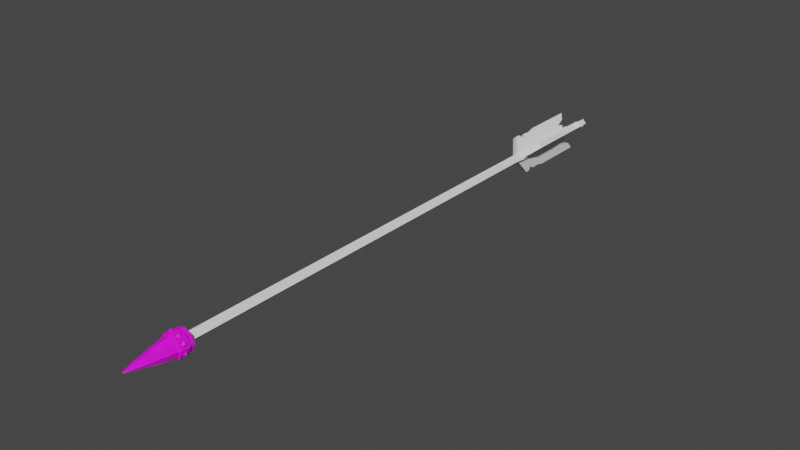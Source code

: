 # Source: cageArrow.blend  (saved by Blender 2.92.15; exported with 4.5.12 LTS)
import bpy
from mathutils import Matrix  # noqa: F401  (used for matrix-valued properties, if any)

bpy.ops.wm.read_factory_settings(use_empty=True)
scene = bpy.context.scene
scene.name = 'Scene'

# ---- collections
col_collection = bpy.data.collections.new('Collection'); scene.collection.children.link(col_collection)

# ---- images (referenced by path relative to the original .blend; pixels are not part of the script)
import os
ASSET_DIR = os.environ.get("B2B_ASSET_DIR", "")  # directory of the original .blend (textures are referenced by path, not embedded)
HERE = os.path.dirname(os.path.abspath(__file__))  # packed textures are extracted next to this script under _unpacked/

def load_image(name, relpath, width, height, colorspace="sRGB"):
    """Load a texture the original file referenced (path relative to the .blend, or extracted next to this script)."""
    p = next((c for c in (os.path.join(HERE, relpath), os.path.join(ASSET_DIR, relpath)) if relpath and os.path.exists(c)), "")
    if p:
        img = bpy.data.images.load(p, check_existing=True)
        img.name = name
    else:  # same state as the original file: an image datablock whose file is absent (Cycles renders it pink)
        img = bpy.data.images.new(name, width, height)
        img.source = "FILE"
        img.filepath = "//" + (relpath or name)
    img.colorspace_settings.name = colorspace
    return img
img_file1 = load_image('file1', 'Dungeons_Texture.psd', 1024, 1024, 'sRGB')

# ---- materials (node trees are filled in below, after node groups)
mat_lambert2 = bpy.data.materials.new('lambert2')
mat_lambert2.use_transparent_shadow = False
mat_lambert2.diffuse_color = (1.0, 1.0, 1.0, 1.0)
mat_lambert2.roughness = 0.5528

# ---- material node trees
mat_lambert2.use_nodes = True; mat_lambert2.node_tree.nodes.clear()
_N = mat_lambert2.node_tree.nodes; _L = mat_lambert2.node_tree.links
n0 = _N.new('ShaderNodeBsdfPrincipled'); n0.name = 'Principled BSDF'; n0.location = (10, 300)
n0.distribution = 'GGX'
n0.subsurface_method = 'BURLEY'
n0.inputs[2].default_value = 0.5528
n0.inputs[3].default_value = 1.45
n0.inputs[27].default_value = (0.0, 0.0, 0.0, 1.0)
n0.inputs[28].default_value = 1.0
n1 = _N.new('ShaderNodeOutputMaterial'); n1.name = 'Material Output'; n1.location = (300, 300)
n2 = _N.new('ShaderNodeNormalMap'); n2.name = 'Normal Map'; n2.location = (-300, -300)
n2.label = 'Normal/Map'
n3 = _N.new('ShaderNodeTexImage'); n3.name = 'Image Texture'; n3.location = (-300, 600)
n3.image = img_file1
_L.new(n0.outputs[0], n1.inputs[0])
_L.new(n2.outputs[0], n0.inputs[5])
_L.new(n3.outputs[0], n0.inputs[0])
n1.is_active_output = True

# ---- world
world_world = bpy.data.worlds.new('World'); scene.world = world_world
world_world.use_nodes = True; world_world.node_tree.nodes.clear()
_N = world_world.node_tree.nodes; _L = world_world.node_tree.links
n0 = _N.new('ShaderNodeOutputWorld'); n0.name = 'World Output'; n0.location = (300, 300)
n1 = _N.new('ShaderNodeBackground'); n1.name = 'Background'; n1.location = (10, 300)
n1.inputs[0].default_value = (0.05088, 0.05088, 0.05088, 1.0)
_L.new(n1.outputs[0], n0.inputs[0])
n0.is_active_output = True
world_world.color = (0.05088, 0.05088, 0.05088)
world_world.use_sun_shadow = False
world_world.sun_shadow_jitter_overblur = 0.0

# ---- meshes
me_mesh = bpy.data.meshes.new('Mesh')
me_mesh.from_pydata([(0.02672, 0.0184, -0.3037), (0.02672, 0.0184, -0.4348), (0.02672, 0.0184, -0.3486), (0.02672, 0.0184, -0.3356), (0.02672, 0.0184, -0.3917), (0.02436, 0.01645, -0.3682), (0.02672, 0.0184, -0.4184), (0.02672, 0.0184, -0.4051), (0.02257, 0.01496, -0.409), (0.003291, -0.001069, -0.3096), (0.003291, -0.001069, -0.2777), (0.003291, -0.001069, -0.3442), (0.003291, -0.001069, -0.3226), (0.003291, -0.001069, -0.3657), (0.003291, -0.001069, -0.4088), (-0.002212, 0.00555, -0.2777), (-0.002212, 0.00555, -0.3096), (0.02121, 0.02502, -0.3037), (0.02121, 0.02502, -0.3356), (-0.002212, 0.00555, -0.3226), (-0.002212, 0.00555, -0.3442), (0.02121, 0.02502, -0.3486), (0.01886, 0.02307, -0.3682), (0.02121, 0.02502, -0.4051), (0.01706, 0.02157, -0.409), (-0.002212, 0.00555, -0.3657), (0.02121, 0.02502, -0.3917), (-0.002212, 0.00555, -0.4088), (0.02121, 0.02502, -0.4348), (0.02121, 0.02502, -0.4184), (0.001721, -0.03046, -0.3037), (0.001721, -0.03046, -0.4348), (0.001721, -0.003528, -0.2777), (0.001721, -0.003528, -0.4088), (0.001721, -0.003528, -0.3226), (0.001721, -0.03046, -0.3486), (0.001721, -0.003528, -0.3096), (0.001721, -0.02762, -0.3342), (0.001721, -0.003528, -0.3657), (0.001721, -0.03046, -0.3917), (0.001721, -0.003528, -0.3442), (0.001721, -0.03046, -0.3702), (0.001721, -0.02871, -0.3225), (0.001721, -0.02987, -0.3101), (0.001721, -0.02384, -0.3135), (0.001721, -0.01209, -0.4191), (0.001721, -0.02079, -0.4265), (0.001721, -0.01464, -0.4091), (-0.006887, -0.003528, -0.2777), (-0.006887, -0.003528, -0.3096), (-0.006887, -0.03046, -0.3037), (-0.006887, -0.02987, -0.3101), (-0.006887, -0.02384, -0.3135), (-0.006887, -0.02762, -0.3342), (-0.006887, -0.02871, -0.3225), (-0.006887, -0.03046, -0.3702), (-0.006887, -0.03046, -0.3486), (-0.006887, -0.003528, -0.3226), (-0.006887, -0.003528, -0.3442), (-0.006887, -0.03046, -0.4348), (-0.006887, -0.03046, -0.3917), (-0.006887, -0.02079, -0.4265), (-0.006887, -0.003528, -0.3657), (-0.006887, -0.003528, -0.4088), (-0.006887, -0.01464, -0.4091), (-0.006887, -0.01209, -0.4191), (-0.02672, 0.01908, -0.3037), (-0.02672, 0.01908, -0.4348), (-0.007942, -0.0005339, -0.2777), (-0.007942, -0.0005339, -0.4088), (-0.007942, -0.0005339, -0.3226), (-0.02672, 0.01908, -0.3486), (-0.007942, -0.0005339, -0.3096), (-0.02475, 0.01702, -0.3342), (-0.007942, -0.0005339, -0.3657), (-0.02672, 0.01908, -0.3917), (-0.007942, -0.0005339, -0.3442), (-0.02672, 0.01908, -0.3702), (-0.0255, 0.01781, -0.3225), (-0.02631, 0.01865, -0.3101), (-0.02215, 0.01429, -0.3135), (-0.01404, 0.005784, -0.4191), (-0.02004, 0.01208, -0.4265), (-0.0158, 0.007625, -0.4091), (-0.001711, 0.005405, -0.2777), (-0.001711, 0.005405, -0.3096), (-0.02048, 0.02502, -0.3037), (-0.02008, 0.02459, -0.3101), (-0.01592, 0.02023, -0.3135), (-0.01852, 0.02296, -0.3342), (-0.01927, 0.02375, -0.3225), (-0.02048, 0.02502, -0.3702), (-0.02048, 0.02502, -0.3486), (-0.001711, 0.005405, -0.3226), (-0.001711, 0.005405, -0.3442), (-0.02048, 0.02502, -0.4348), (-0.02048, 0.02502, -0.3917), (-0.01381, 0.01802, -0.4265), (-0.001711, 0.005405, -0.3657), (-0.001711, 0.005405, -0.4088), (-0.009566, 0.01356, -0.4091), (-0.00781, 0.01172, -0.4191), (-0.01095, 0.0, 0.4033), (-0.002583, -0.008366, 0.4033), (-0.002583, 0.008366, 0.4033), (0.005783, 0.0, 0.4033), (-0.002583, 0.008366, -0.4548), (0.005783, 0.0, -0.4648), (-0.01095, 0.0, -0.4648), (-0.002583, -0.008366, -0.4548), (-0.01095, 0.0, -0.2704), (-0.002583, 0.008366, -0.2704), (0.005783, 0.0, -0.2704), (-0.002583, -0.008366, -0.2704), (-0.01302, 0.0, -0.2811), (-0.002583, 0.01044, -0.2811), (0.007852, 0.0, -0.2811), (-0.002583, -0.01044, -0.2811), (-0.01095, 0.0, -0.4284), (-0.002583, 0.008366, -0.4284), (0.005783, 0.0, -0.4284), (-0.002583, -0.008366, -0.4284), (-0.01302, 0.0, -0.4166), (-0.002583, 0.01044, -0.4166), (0.007852, 0.0, -0.4166), (-0.002583, -0.01044, -0.4166), (-0.01252, 0.01047, 0.4148), (-0.01685, 2.052e-05, 0.4146), (-0.01252, -0.01043, 0.4144), (-0.002071, -0.01475, 0.4143), (0.00838, -0.01043, 0.4144), (0.01271, 2.051e-05, 0.4146), (0.00838, 0.01047, 0.4148), (-0.002071, 0.0148, 0.4149), (-0.01103, 0.008777, 0.4276), (-0.01474, -0.0001149, 0.4276), (-0.01103, -0.009007, 0.4276), (-0.002071, -0.01269, 0.4276), (0.006887, -0.009007, 0.4276), (0.0106, -0.0001149, 0.4276), (0.006887, 0.008777, 0.4276), (-0.002071, 0.01246, 0.4276), (-0.0109, 0.006127, 0.4376), (-0.01265, -0.0005173, 0.4376), (-0.00962, -0.009907, 0.4376), (0.006524, -0.007817, 0.4376), (-0.009009, 0.004623, 0.4504), (-0.01052, -0.0001374, 0.4504), (-0.007021, -0.006388, 0.4504), (-0.002071, -0.007895, 0.4504), (-0.002071, 0.00762, 0.4504), (-0.006187, 0.004948, 0.4605), (-0.008404, -0.0001488, 0.4605), (-0.006549, -0.003969, 0.4605), (-0.005056, 0.002288, 0.4702), (-0.006293, -1.144e-05, 0.4702), (-0.005056, -0.00231, 0.4702), (-0.003563, 0.001137, 0.4788), (-0.004182, 0.000135, 0.4788), (-0.003563, -0.000867, 0.4788), (-0.002071, -0.001282, 0.4788), (-0.002071, 0.0002645, 0.4821), (-0.002071, 0.01776, 0.4134), (-0.01461, 0.01256, 0.4133), (0.01047, 0.01256, 0.4133), (0.01567, 2.045e-05, 0.413), (0.01047, -0.01252, 0.4127), (-0.002071, -0.01771, 0.4126), (-0.01461, -0.01252, 0.4127), (-0.01981, 2.039e-05, 0.413), (-0.002071, 0.01776, 0.3995), (-0.01461, 0.01256, 0.3994), (0.01047, 0.01256, 0.3994), (0.01567, 2.044e-05, 0.3991), (0.01047, -0.01252, 0.3989), (-0.002071, -0.01771, 0.3988), (-0.01461, -0.01252, 0.3989), (-0.01981, 2.038e-05, 0.3991), (-0.002071, 0.01604, 0.3972), (-0.0134, 0.01135, 0.3971), (0.009263, 0.01135, 0.3971), (0.01396, 2.037e-05, 0.3969), (0.009263, -0.01131, 0.3967), (-0.002071, -0.016, 0.3966), (-0.0134, -0.01131, 0.3967), (-0.0181, 2.039e-05, 0.3969), (-0.002071, 0.01668, 0.3926), (-0.01385, 0.0118, 0.3924), (0.009711, 0.0118, 0.3924), (0.01459, 2.037e-05, 0.3922), (0.009711, -0.01176, 0.3919), (-0.002071, -0.01664, 0.3917), (-0.01385, -0.01176, 0.3919), (-0.01873, 2.038e-05, 0.3922), (-0.004354, 0.01681, 0.4066), (-0.008191, 0.01522, 0.4112), (-0.008494, 0.0151, 0.4018), (-0.01233, 0.01351, 0.4064), (0.008156, 0.01352, 0.4065), (0.004386, 0.01508, 0.4113), (0.004016, 0.01524, 0.4017), (0.0002467, 0.0168, 0.4065), (0.0147, 0.00236, 0.4063), (0.01316, 0.006082, 0.4111), (0.01298, 0.0065, 0.4015), (0.01144, 0.01022, 0.4063), (0.01144, -0.01018, 0.406), (0.01298, -0.006459, 0.4108), (0.01316, -0.006041, 0.4012), (0.0147, -0.002319, 0.406), (0.0002471, -0.01675, 0.4058), (0.004017, -0.01519, 0.4105), (0.004387, -0.01504, 0.401), (0.008156, -0.01348, 0.4057), (-0.01233, -0.01347, 0.4058), (-0.008494, -0.01505, 0.4105), (-0.008191, -0.01518, 0.401), (-0.004354, -0.01677, 0.4057), (-0.01887, -0.002239, 0.4061), (-0.01727, -0.006121, 0.4107), (-0.01716, -0.006378, 0.4013), (-0.01555, -0.01026, 0.4059), (-0.01555, 0.0103, 0.4064), (-0.01716, 0.006419, 0.411), (-0.01727, 0.006163, 0.4016), (-0.01887, 0.00228, 0.4062), (-0.009603, 0.0182, 0.4065), (0.005462, 0.0182, 0.4065), (0.01612, 0.007552, 0.4063), (0.01612, -0.007511, 0.406), (0.005463, -0.01816, 0.4058), (-0.009603, -0.01816, 0.4058), (-0.02026, -0.007511, 0.406), (-0.02026, 0.007552, 0.4063), (-0.00207, 0.01415, 0.3916), (-0.01207, 0.01001, 0.3915), (0.007925, 0.01001, 0.3915), (0.01206, 2.049e-05, 0.3913), (0.007925, -0.009972, 0.391), (-0.00207, -0.01411, 0.3909), (-0.01207, -0.009972, 0.391), (-0.0162, 2.05e-05, 0.3913), (-0.002093, -0.01071, 0.4376), (0.008545, 0.0004835, 0.4376), (0.005563, 0.006701, 0.4376), (-0.003899, 0.01016, 0.4376), (0.003901, -0.005623, 0.4504), (0.006374, -0.0001374, 0.4504), (0.003901, 0.005348, 0.4504), (-7.363e-05, -0.005243, 0.4605), (0.002408, -0.003969, 0.4605), (0.004263, -0.0001488, 0.4605), (0.002408, 0.003672, 0.4605), (-0.002071, 0.005254, 0.4605), (-0.002071, -0.003263, 0.4702), (0.0009152, -0.00231, 0.4702), (0.002093, 0.0009144, 0.4702), (0.0009152, 0.002288, 0.4702), (-0.002071, 0.00324, 0.4702), (-0.0005773, -0.000867, 0.4788), (4.044e-05, 0.000135, 0.4788), (-0.0005773, 0.001137, 0.4788), (-0.002071, 0.001552, 0.4788)], [], [(16, 15, 17, 18), (20, 19, 21, 22), (19, 16, 18, 21), (23, 24, 25, 26), (25, 20, 22, 26), (25, 24, 27), (28, 27, 29), (27, 24, 29), (9, 3, 0, 10), (11, 5, 2, 12), (12, 2, 3, 9), (7, 4, 13, 8), (13, 4, 5, 11), (13, 14, 8), (1, 6, 14), (14, 6, 8), (10, 0, 17, 15), (0, 3, 18, 17), (2, 5, 22, 21), (3, 2, 21, 18), (7, 8, 24, 23), (4, 7, 23, 26), (5, 4, 26, 22), (1, 14, 27, 28), (6, 1, 28, 29), (8, 6, 29, 24), (48, 49, 50), (50, 49, 51), (51, 49, 52), (53, 54, 49), (54, 52, 49), (55, 56, 57, 58), (56, 53, 49, 57), (59, 60, 61), (62, 63, 60), (61, 60, 64), (60, 63, 64), (63, 65, 64), (60, 55, 58, 62), (32, 30, 36), (30, 43, 36), (43, 44, 36), (37, 36, 42), (42, 36, 44), (41, 40, 34, 35), (35, 34, 36, 37), (31, 46, 39), (38, 39, 33), (46, 47, 39), (39, 47, 33), (33, 47, 45), (39, 38, 40, 41), (30, 32, 48, 50), (43, 30, 50, 51), (44, 43, 51, 52), (37, 42, 54, 53), (42, 44, 52, 54), (41, 35, 56, 55), (35, 37, 53, 56), (31, 39, 60, 59), (46, 31, 59, 61), (47, 46, 61, 64), (33, 45, 65, 63), (45, 47, 64, 65), (39, 41, 55, 60), (84, 85, 86), (86, 85, 87), (87, 85, 88), (89, 90, 85), (90, 88, 85), (91, 92, 93, 94), (92, 89, 85, 93), (95, 96, 97), (98, 99, 96), (97, 96, 100), (96, 99, 100), (99, 101, 100), (96, 91, 94, 98), (68, 66, 72), (66, 79, 72), (79, 80, 72), (73, 72, 78), (78, 72, 80), (77, 76, 70, 71), (71, 70, 72, 73), (67, 82, 75), (74, 75, 69), (82, 83, 75), (75, 83, 69), (69, 83, 81), (75, 74, 76, 77), (66, 68, 84, 86), (79, 66, 86, 87), (80, 79, 87, 88), (73, 78, 90, 89), (78, 80, 88, 90), (77, 71, 92, 91), (71, 73, 89, 92), (67, 75, 96, 95), (82, 67, 95, 97), (83, 82, 97, 100), (69, 81, 101, 99), (81, 83, 100, 101), (75, 77, 91, 96), (119, 120, 107, 106), (106, 109, 108), (108, 109, 121, 118), (121, 109, 107, 120), (108, 118, 119, 106), (110, 102, 104, 111), (104, 105, 112, 111), (103, 113, 112, 105), (110, 113, 103, 102), (114, 110, 111, 115), (111, 112, 116, 115), (113, 117, 116, 112), (114, 117, 113, 110), (118, 122, 123, 119), (123, 124, 120, 119), (125, 121, 120, 124), (118, 121, 125, 122), (122, 114, 115, 123), (115, 116, 124, 123), (117, 125, 124, 116), (122, 125, 117, 114), (106, 107, 109), (126, 127, 135, 134), (127, 128, 136, 135), (128, 129, 137, 136), (129, 130, 138, 137), (130, 131, 139, 138), (131, 132, 140, 139), (132, 133, 141, 140), (133, 126, 134, 141), (134, 135, 143, 142), (135, 136, 144, 143), (136, 137, 242, 144), (137, 138, 145, 242), (138, 139, 243, 145), (139, 140, 244, 243), (140, 141, 245, 244), (141, 134, 142, 245), (142, 143, 147, 146), (143, 144, 148, 147), (144, 242, 149, 148), (245, 142, 146, 150), (146, 147, 152, 151), (147, 148, 153, 152), (148, 149, 249, 153), (150, 146, 151, 253), (151, 152, 155, 154), (152, 153, 156, 155), (153, 249, 254, 156), (253, 151, 154, 258), (154, 155, 158, 157), (155, 156, 159, 158), (156, 254, 160, 159), (258, 154, 157, 262), (235, 234, 241), (234, 236, 241), (241, 236, 240), (236, 237, 240), (237, 238, 240), (238, 239, 240), (157, 158, 161), (158, 159, 161), (159, 160, 161), (262, 157, 161), (126, 133, 162, 163), (133, 132, 164, 162), (132, 131, 165, 164), (131, 130, 166, 165), (130, 129, 167, 166), (129, 128, 168, 167), (128, 127, 169, 168), (127, 126, 163, 169), (171, 170, 178, 179), (170, 172, 180, 178), (172, 173, 181, 180), (173, 174, 182, 181), (174, 175, 183, 182), (175, 176, 184, 183), (176, 177, 185, 184), (177, 171, 179, 185), (179, 178, 186, 187), (178, 180, 188, 186), (180, 181, 189, 188), (181, 182, 190, 189), (182, 183, 191, 190), (183, 184, 192, 191), (184, 185, 193, 192), (185, 179, 187, 193), (163, 162, 195), (195, 162, 194), (162, 170, 194), (194, 170, 196), (170, 171, 196), (196, 171, 197), (171, 163, 197), (197, 163, 195), (162, 164, 199), (199, 164, 198), (164, 172, 198), (198, 172, 200), (172, 170, 200), (200, 170, 201), (170, 162, 201), (201, 162, 199), (164, 165, 203), (203, 165, 202), (165, 173, 202), (202, 173, 204), (173, 172, 204), (204, 172, 205), (172, 164, 205), (205, 164, 203), (165, 166, 207), (207, 166, 206), (166, 174, 206), (206, 174, 208), (174, 173, 208), (208, 173, 209), (173, 165, 209), (209, 165, 207), (166, 167, 211), (211, 167, 210), (167, 175, 210), (210, 175, 212), (175, 174, 212), (212, 174, 213), (174, 166, 213), (213, 166, 211), (167, 168, 215), (215, 168, 214), (168, 176, 214), (214, 176, 216), (176, 175, 216), (216, 175, 217), (175, 167, 217), (217, 167, 215), (168, 169, 219), (219, 169, 218), (169, 177, 218), (218, 177, 220), (177, 176, 220), (220, 176, 221), (176, 168, 221), (221, 168, 219), (169, 163, 223), (223, 163, 222), (163, 171, 222), (222, 171, 224), (171, 177, 224), (224, 177, 225), (177, 169, 225), (225, 169, 223), (195, 194, 226), (194, 196, 226), (196, 197, 226), (197, 195, 226), (199, 198, 227), (198, 200, 227), (200, 201, 227), (201, 199, 227), (203, 202, 228), (202, 204, 228), (204, 205, 228), (205, 203, 228), (207, 206, 229), (206, 208, 229), (208, 209, 229), (209, 207, 229), (211, 210, 230), (210, 212, 230), (212, 213, 230), (213, 211, 230), (215, 214, 231), (214, 216, 231), (216, 217, 231), (217, 215, 231), (219, 218, 232), (218, 220, 232), (220, 221, 232), (221, 219, 232), (223, 222, 233), (222, 224, 233), (224, 225, 233), (225, 223, 233), (187, 186, 234, 235), (186, 188, 236, 234), (188, 189, 237, 236), (189, 190, 238, 237), (190, 191, 239, 238), (191, 192, 240, 239), (192, 193, 241, 240), (193, 187, 235, 241), (242, 145, 246, 149), (145, 243, 247, 246), (243, 244, 248, 247), (244, 245, 150, 248), (149, 246, 250, 249), (246, 247, 251, 250), (247, 248, 252, 251), (248, 150, 253, 252), (249, 250, 255, 254), (250, 251, 256, 255), (251, 252, 257, 256), (252, 253, 258, 257), (254, 255, 259, 160), (255, 256, 260, 259), (256, 257, 261, 260), (257, 258, 262, 261), (160, 259, 161), (259, 260, 161), (260, 261, 161), (261, 262, 161)])
me_mesh.polygons.foreach_set('use_smooth', [True] * 316)
me_mesh.polygons.foreach_set('material_index', [0, 0, 0, 0, 0, 0, 0, 0, 0, 0, 0, 0, 0, 0, 0, 0, 0, 0, 0, 0, 0, 0, 0, 0, 0, 0, 0, 0, 0, 0, 0, 0, 0, 0, 0, 0, 0, 0, 0, 0, 0, 0, 0, 0, 0, 0, 0, 0, 0, 0, 0, 0, 0, 0, 0, 0, 0, 0, 0, 0, 0, 0, 0, 0, 0, 0, 0, 0, 0, 0, 0, 0, 0, 0, 0, 0, 0, 0, 0, 0, 0, 0, 0, 0, 0, 0, 0, 0, 0, 0, 0, 0, 0, 0, 0, 0, 0, 0, 0, 0, 0, 0, 0, 0, 0, 0, 0, 0, 0, 0, 0, 0, 0, 0, 0, 0, 0, 0, 0, 0, 0, 0, 0, 0, 0, 0, 1, 1, 1, 1, 1, 1, 1, 1, 1, 1, 1, 1, 1, 1, 1, 1, 1, 1, 1, 1, 1, 1, 1, 1, 1, 1, 1, 1, 1, 1, 1, 1, 1, 1, 1, 1, 1, 1, 1, 1, 1, 1, 1, 1, 1, 1, 1, 1, 1, 1, 1, 1, 1, 1, 1, 1, 1, 1, 1, 1, 1, 1, 1, 1, 1, 1, 1, 1, 1, 1, 1, 1, 1, 1, 1, 1, 1, 1, 1, 1, 1, 1, 1, 1, 1, 1, 1, 1, 1, 1, 1, 1, 1, 1, 1, 1, 1, 1, 1, 1, 1, 1, 1, 1, 1, 1, 1, 1, 1, 1, 1, 1, 1, 1, 1, 1, 1, 1, 1, 1, 1, 1, 1, 1, 1, 1, 1, 1, 1, 1, 1, 1, 1, 1, 1, 1, 1, 1, 1, 1, 1, 1, 1, 1, 1, 1, 1, 1, 1, 1, 1, 1, 1, 1, 1, 1, 1, 1, 1, 1, 1, 1, 1, 1, 1, 1, 1, 1, 1, 1, 1, 1, 1, 1, 1, 1, 1, 1, 1, 1, 1, 1, 1, 1, 1, 1, 1, 1, 1, 1])
_k = set([(0, 3), (0, 10), (0, 17), (1, 6), (1, 14), (1, 28), (2, 3), (2, 5), (4, 5), (4, 7), (6, 8), (6, 29), (7, 8), (7, 23), (8, 14), (8, 24), (15, 17), (17, 18), (18, 21), (21, 22), (22, 26), (23, 24), (23, 26), (24, 29), (27, 28), (28, 29), (30, 32), (30, 43), (30, 50), (31, 39), (31, 46), (31, 59), (33, 45), (35, 37), (35, 41), (37, 42), (39, 41), (42, 44), (42, 54), (43, 44), (43, 51), (44, 52), (45, 47), (45, 65), (46, 47), (46, 61), (47, 64), (48, 50), (50, 51), (51, 52), (52, 54), (53, 54), (53, 56), (55, 56), (55, 60), (59, 60), (59, 61), (60, 63), (61, 64), (63, 65), (64, 65), (66, 68), (66, 79), (66, 86), (67, 75), (67, 82), (67, 95), (69, 81), (71, 73), (71, 77), (73, 78), (75, 77), (78, 80), (78, 90), (79, 80), (79, 87), (80, 88), (81, 83), (81, 101), (82, 83), (82, 97), (83, 100), (84, 86), (86, 87), (87, 88), (88, 90), (89, 90), (89, 92), (91, 92), (91, 96), (95, 96), (95, 97), (96, 99), (97, 100), (99, 101), (100, 101), (102, 110), (103, 113), (104, 111), (105, 112), (106, 107), (106, 108), (106, 119), (107, 109), (107, 120), (108, 109), (108, 118), (109, 121), (110, 114), (111, 115), (112, 116), (113, 117), (114, 122), (115, 123), (116, 124), (117, 125), (118, 122), (119, 123), (120, 124), (121, 125), (126, 127), (126, 133), (126, 134), (126, 163), (127, 128), (127, 135), (127, 169), (128, 129), (128, 136), (128, 168), (129, 130), (129, 137), (129, 167), (130, 131), (130, 138), (130, 166), (131, 132), (131, 139), (131, 165), (132, 133), (132, 140), (132, 164), (133, 141), (133, 162), (134, 135), (134, 141), (134, 142), (135, 136), (135, 143), (136, 137), (136, 144), (137, 138), (137, 242), (138, 139), (138, 145), (139, 140), (139, 243), (140, 141), (140, 244), (141, 245), (142, 143), (142, 146), (142, 245), (143, 144), (143, 147), (144, 148), (144, 242), (145, 242), (145, 243), (145, 246), (146, 147), (146, 150), (146, 151), (147, 148), (147, 152), (148, 149), (148, 153), (149, 242), (149, 246), (149, 249), (150, 245), (150, 248), (150, 253), (151, 152), (151, 154), (151, 253), (152, 153), (152, 155), (153, 156), (153, 249), (154, 155), (154, 157), (154, 258), (155, 156), (155, 158), (156, 159), (156, 254), (157, 158), (157, 161), (157, 262), (158, 159), (158, 161), (159, 160), (159, 161), (160, 161), (160, 254), (160, 259), (161, 259), (161, 260), (161, 261), (161, 262), (162, 163), (162, 164), (162, 170), (163, 169), (163, 171), (164, 165), (164, 172), (165, 166), (165, 173), (166, 167), (166, 174), (167, 168), (167, 175), (168, 169), (168, 176), (169, 177), (170, 171), (170, 172), (170, 178), (171, 177), (171, 179), (172, 173), (172, 180), (173, 174), (173, 181), (174, 175), (174, 182), (175, 176), (175, 183), (176, 177), (176, 184), (177, 185), (178, 179), (178, 180), (178, 186), (179, 185), (179, 187), (180, 181), (180, 188), (181, 182), (181, 189), (182, 183), (182, 190), (183, 184), (183, 191), (184, 185), (184, 192), (185, 193), (186, 187), (186, 188), (186, 234), (187, 193), (187, 235), (188, 189), (188, 236), (189, 190), (189, 237), (190, 191), (190, 238), (191, 192), (191, 239), (192, 193), (192, 240), (193, 241), (194, 195), (194, 196), (194, 226), (195, 197), (195, 226), (196, 197), (196, 226), (197, 226), (198, 199), (198, 200), (198, 227), (199, 201), (199, 227), (200, 201), (200, 227), (201, 227), (202, 203), (202, 204), (202, 228), (203, 205), (203, 228), (204, 205), (204, 228), (205, 228), (206, 207), (206, 208), (206, 229), (207, 209), (207, 229), (208, 209), (208, 229), (209, 229), (210, 211), (210, 212), (210, 230), (211, 213), (211, 230), (212, 213), (212, 230), (213, 230), (214, 215), (214, 216), (214, 231), (215, 217), (215, 231), (216, 217), (216, 231), (217, 231), (218, 219), (218, 220), (218, 232), (219, 221), (219, 232), (220, 221), (220, 232), (221, 232), (222, 223), (222, 224), (222, 233), (223, 225), (223, 233), (224, 225), (224, 233), (225, 233), (234, 235), (234, 236), (235, 241), (236, 237), (237, 238), (238, 239), (239, 240), (240, 241), (243, 244), (243, 247), (244, 245), (244, 248), (246, 247), (246, 250), (247, 248), (247, 251), (248, 252), (249, 250), (249, 254), (250, 251), (250, 255), (251, 252), (251, 256), (252, 253), (252, 257), (253, 258), (254, 255), (255, 256), (255, 259), (256, 257), (256, 260), (257, 258), (257, 261), (258, 262), (259, 260), (260, 261), (261, 262)])
me_mesh.attributes.new('sharp_edge', 'BOOLEAN', 'EDGE').data.foreach_set('value', [ (min(e.vertices), max(e.vertices)) in _k for e in me_mesh.edges])
_uv = me_mesh.uv_layers.new(name='map1')
_uv.uv.foreach_set('vector', [0.2651, 0.3607, 0.2651, 0.3607, 0.2651, 0.3607, 0.2651, 0.3607, 0.2651, 0.3607, 0.2651, 0.3607, 0.2651, 0.3607, 0.2651, 0.3607, 0.2647, 0.3828, 0.2647, 0.3828, 0.2647, 0.3828, 0.2647, 0.3828, 0.2651, 0.3607, 0.2651, 0.3607, 0.2651, 0.3607, 0.2651, 0.3607, 0.2647, 0.3828, 0.2647, 0.3828, 0.2647, 0.3828, 0.2647, 0.3828, 0.2651, 0.3607, 0.2651, 0.3607, 0.2651, 0.3607, 0.2651, 0.3607, 0.2651, 0.3607, 0.2651, 0.3607, 0.2651, 0.3607, 0.2651, 0.3607, 0.2651, 0.3607, 0.2651, 0.3607, 0.2651, 0.3607, 0.2651, 0.3607, 0.2651, 0.3607, 0.2651, 0.3607, 0.2651, 0.3607, 0.2651, 0.3607, 0.2651, 0.3607, 0.2647, 0.3828, 0.2647, 0.3828, 0.2647, 0.3828, 0.2647, 0.3828, 0.2651, 0.3607, 0.2651, 0.3607, 0.2651, 0.3607, 0.2651, 0.3607, 0.2647, 0.3828, 0.2647, 0.3828, 0.2647, 0.3828, 0.2647, 0.3828, 0.2651, 0.3607, 0.2651, 0.3607, 0.2651, 0.3607, 0.2651, 0.3607, 0.2651, 0.3607, 0.2651, 0.3607, 0.2651, 0.3607, 0.2651, 0.3607, 0.2651, 0.3607, 0.2651, 0.3607, 0.2651, 0.3607, 0.2651, 0.3607, 0.2651, 0.3607, 0.2651, 0.3607, 0.2651, 0.3607, 0.2651, 0.3607, 0.2651, 0.3607, 0.2651, 0.3607, 0.2651, 0.3607, 0.2651, 0.3607, 0.2651, 0.3607, 0.2647, 0.3828, 0.2647, 0.3828, 0.2647, 0.3828, 0.2647, 0.3828, 0.2651, 0.3607, 0.2651, 0.3607, 0.2651, 0.3607, 0.2651, 0.3607, 0.2651, 0.3607, 0.2651, 0.3607, 0.2651, 0.3607, 0.2651, 0.3607, 0.2647, 0.3828, 0.2647, 0.3828, 0.2647, 0.3828, 0.2647, 0.3828, 0.2651, 0.3607, 0.2651, 0.3607, 0.2651, 0.3607, 0.2651, 0.3607, 0.2651, 0.3607, 0.2651, 0.3607, 0.2651, 0.3607, 0.2651, 0.3607, 0.2651, 0.3607, 0.2651, 0.3607, 0.2651, 0.3607, 0.2651, 0.3607, 0.2651, 0.3607, 0.2651, 0.3607, 0.2651, 0.3607, 0.2651, 0.3607, 0.2651, 0.3607, 0.2651, 0.3607, 0.2651, 0.3607, 0.2651, 0.3607, 0.2651, 0.3607, 0.2651, 0.3607, 0.2651, 0.3607, 0.2651, 0.3607, 0.2651, 0.3607, 0.2651, 0.3607, 0.2651, 0.3607, 0.2651, 0.3607, 0.2651, 0.3607, 0.2651, 0.3607, 0.2651, 0.3607, 0.2647, 0.3828, 0.2647, 0.3828, 0.2647, 0.3828, 0.2647, 0.3828, 0.2651, 0.3607, 0.2651, 0.3607, 0.2651, 0.3607, 0.2651, 0.3607, 0.2651, 0.3607, 0.2651, 0.3607, 0.2651, 0.3607, 0.2651, 0.3607, 0.2651, 0.3607, 0.2651, 0.3607, 0.2651, 0.3607, 0.2651, 0.3607, 0.2651, 0.3607, 0.2651, 0.3607, 0.2651, 0.3607, 0.2647, 0.3828, 0.2647, 0.3828, 0.2647, 0.3828, 0.2647, 0.3828, 0.2651, 0.3607, 0.2651, 0.3607, 0.2651, 0.3607, 0.2651, 0.3607, 0.2651, 0.3607, 0.2651, 0.3607, 0.2651, 0.3607, 0.2651, 0.3607, 0.2651, 0.3607, 0.2651, 0.3607, 0.2651, 0.3607, 0.2651, 0.3607, 0.2651, 0.3607, 0.2651, 0.3607, 0.2651, 0.3607, 0.2651, 0.3607, 0.2651, 0.3607, 0.2651, 0.3607, 0.2651, 0.3607, 0.2647, 0.3828, 0.2647, 0.3828, 0.2647, 0.3828, 0.2647, 0.3828, 0.2651, 0.3607, 0.2651, 0.3607, 0.2651, 0.3607, 0.2651, 0.3607, 0.2651, 0.3607, 0.2651, 0.3607, 0.2651, 0.3607, 0.2651, 0.3607, 0.2651, 0.3607, 0.2651, 0.3607, 0.2651, 0.3607, 0.2651, 0.3607, 0.2651, 0.3607, 0.2651, 0.3607, 0.2651, 0.3607, 0.2647, 0.3828, 0.2647, 0.3828, 0.2647, 0.3828, 0.2647, 0.3828, 0.2651, 0.3607, 0.2651, 0.3607, 0.2651, 0.3607, 0.2651, 0.3607, 0.2651, 0.3607, 0.2651, 0.3607, 0.2651, 0.3607, 0.2651, 0.3607, 0.2651, 0.3607, 0.2651, 0.3607, 0.2651, 0.3607, 0.2651, 0.3607, 0.2651, 0.3607, 0.2651, 0.3607, 0.2651, 0.3607, 0.2651, 0.3607, 0.2651, 0.3607, 0.2651, 0.3607, 0.2651, 0.3607, 0.2651, 0.3607, 0.2651, 0.3607, 0.2651, 0.3607, 0.2651, 0.3607, 0.2651, 0.3607, 0.2647, 0.3828, 0.2647, 0.3828, 0.2647, 0.3828, 0.2647, 0.3828, 0.2651, 0.3607, 0.2651, 0.3607, 0.2651, 0.3607, 0.2651, 0.3607, 0.2651, 0.3607, 0.2651, 0.3607, 0.2651, 0.3607, 0.2651, 0.3607, 0.2651, 0.3607, 0.2651, 0.3607, 0.2651, 0.3607, 0.2651, 0.3607, 0.2651, 0.3607, 0.2651, 0.3607, 0.2651, 0.3607, 0.2651, 0.3607, 0.2651, 0.3607, 0.2651, 0.3607, 0.2651, 0.3607, 0.2651, 0.3607, 0.2647, 0.3828, 0.2647, 0.3828, 0.2647, 0.3828, 0.2647, 0.3828, 0.2651, 0.3607, 0.2651, 0.3607, 0.2651, 0.3607, 0.2651, 0.3607, 0.2651, 0.3607, 0.2651, 0.3607, 0.2651, 0.3607, 0.2651, 0.3607, 0.2651, 0.3607, 0.2651, 0.3607, 0.2651, 0.3607, 0.2651, 0.3607, 0.2651, 0.3607, 0.2651, 0.3607, 0.2651, 0.3607, 0.2651, 0.3607, 0.2651, 0.3607, 0.2651, 0.3607, 0.2651, 0.3607, 0.2647, 0.3828, 0.2647, 0.3828, 0.2647, 0.3828, 0.2647, 0.3828, 0.2651, 0.3607, 0.2651, 0.3607, 0.2651, 0.3607, 0.2651, 0.3607, 0.2651, 0.3607, 0.2651, 0.3607, 0.2651, 0.3607, 0.2651, 0.3607, 0.2651, 0.3607, 0.2651, 0.3607, 0.2651, 0.3607, 0.2651, 0.3607, 0.2651, 0.3607, 0.2651, 0.3607, 0.2651, 0.3607, 0.2647, 0.3828, 0.2647, 0.3828, 0.2647, 0.3828, 0.2647, 0.3828, 0.2651, 0.3607, 0.2651, 0.3607, 0.2651, 0.3607, 0.2651, 0.3607, 0.2651, 0.3607, 0.2651, 0.3607, 0.2651, 0.3607, 0.2651, 0.3607, 0.2651, 0.3607, 0.2651, 0.3607, 0.2651, 0.3607, 0.2651, 0.3607, 0.2651, 0.3607, 0.2651, 0.3607, 0.2651, 0.3607, 0.2651, 0.3607, 0.2651, 0.3607, 0.2651, 0.3607, 0.2651, 0.3607, 0.2647, 0.3828, 0.2647, 0.3828, 0.2647, 0.3828, 0.2647, 0.3828, 0.2651, 0.3607, 0.2651, 0.3607, 0.2651, 0.3607, 0.2651, 0.3607, 0.2651, 0.3607, 0.2651, 0.3607, 0.2651, 0.3607, 0.2651, 0.3607, 0.2651, 0.3607, 0.2651, 0.3607, 0.2651, 0.3607, 0.2651, 0.3607, 0.2651, 0.3607, 0.2651, 0.3607, 0.2651, 0.3607, 0.2647, 0.3828, 0.2647, 0.3828, 0.2647, 0.3828, 0.2647, 0.3828, 0.2651, 0.3607, 0.2651, 0.3607, 0.2651, 0.3607, 0.2651, 0.3607, 0.2651, 0.3607, 0.2651, 0.3607, 0.2651, 0.3607, 0.2651, 0.3607, 0.2651, 0.3607, 0.2651, 0.3607, 0.2651, 0.3607, 0.2651, 0.3607, 0.2651, 0.3607, 0.2651, 0.3607, 0.2651, 0.3607, 0.2651, 0.3607, 0.2651, 0.3607, 0.2651, 0.3607, 0.2651, 0.3607, 0.2651, 0.3607, 0.2651, 0.3607, 0.2651, 0.3607, 0.2651, 0.3607, 0.2651, 0.3607, 0.2647, 0.3828, 0.2647, 0.3828, 0.2647, 0.3828, 0.2647, 0.3828, 0.2651, 0.3607, 0.2651, 0.3607, 0.2651, 0.3607, 0.2651, 0.3607, 0.2651, 0.3607, 0.2651, 0.3607, 0.2651, 0.3607, 0.2651, 0.3607, 0.2651, 0.3607, 0.2651, 0.3607, 0.2651, 0.3607, 0.2651, 0.3607, 0.2651, 0.3607, 0.2651, 0.3607, 0.2651, 0.3607, 0.2651, 0.3607, 0.2651, 0.3607, 0.2651, 0.3607, 0.2651, 0.3607, 0.2651, 0.3607, 0.2647, 0.3828, 0.2647, 0.3828, 0.2647, 0.3828, 0.2647, 0.3828, 0.01459, 0.3553, 0.01459, 0.3553, 0.01459, 0.3553, 0.01459, 0.3553, 0.01459, 0.3553, 0.01459, 0.3553, 0.01459, 0.3553, 0.01459, 0.3553, 0.01459, 0.3553, 0.01459, 0.3553, 0.01459, 0.3553, 0.01459, 0.3553, 0.01459, 0.3553, 0.01459, 0.3553, 0.01459, 0.3553, 0.01459, 0.3553, 0.01459, 0.3553, 0.01459, 0.3553, 0.01459, 0.3553, 0.01459, 0.3553, 0.01459, 0.3553, 0.01459, 0.3553, 0.01459, 0.3553, 0.01459, 0.3553, 0.01459, 0.3553, 0.01459, 0.3553, 0.01459, 0.3553, 0.01459, 0.3553, 0.01459, 0.3553, 0.01459, 0.3553, 0.01459, 0.3553, 0.01459, 0.3553, 0.01459, 0.3553, 0.01459, 0.3553, 0.01459, 0.3553, 0.06919, 0.2779, 0.06919, 0.2779, 0.06919, 0.2779, 0.06919, 0.2779, 0.06919, 0.2779, 0.06919, 0.2779, 0.06919, 0.2779, 0.06919, 0.2779, 0.06919, 0.2779, 0.06919, 0.2779, 0.06919, 0.2779, 0.06919, 0.2779, 0.06919, 0.2779, 0.06919, 0.2779, 0.06919, 0.2779, 0.06919, 0.2779, 0.06919, 0.2779, 0.06919, 0.2779, 0.06919, 0.2779, 0.06919, 0.2779, 0.06919, 0.2779, 0.06919, 0.2779, 0.06919, 0.2779, 0.06919, 0.2779, 0.06919, 0.2779, 0.06919, 0.2779, 0.06919, 0.2779, 0.06919, 0.2779, 0.06919, 0.2779, 0.06919, 0.2779, 0.06919, 0.2779, 0.06919, 0.2779, 0.06919, 0.2779, 0.06919, 0.2779, 0.06919, 0.2779, 0.06919, 0.2779, 0.06919, 0.2779, 0.06919, 0.2779, 0.06919, 0.2779, 0.06919, 0.2779, 0.06919, 0.2779, 0.06919, 0.2779, 0.06919, 0.2779, 0.06919, 0.2779, 0.06919, 0.2779, 0.06919, 0.2779, 0.06919, 0.2779, 0.06919, 0.2779, 0.01459, 0.3553, 0.01459, 0.3553, 0.01459, 0.3553, 0.004196, 0.3296, 0.004196, 0.3296, 0.004196, 0.3296, 0.004196, 0.3296, 0.004196, 0.3296, 0.004196, 0.3296, 0.004196, 0.3296, 0.004196, 0.3296, 0.004847, 0.325, 0.004847, 0.325, 0.004847, 0.325, 0.004847, 0.325, 0.004847, 0.325, 0.004847, 0.325, 0.004847, 0.325, 0.004847, 0.325, 0.004847, 0.325, 0.004847, 0.325, 0.004847, 0.325, 0.004847, 0.325, 0.004847, 0.325, 0.004847, 0.325, 0.004847, 0.325, 0.004847, 0.325, 0.004197, 0.3549, 0.004197, 0.3549, 0.004197, 0.3549, 0.004197, 0.3549, 0.004197, 0.3549, 0.004197, 0.3549, 0.004197, 0.3549, 0.004197, 0.3549, 0.004847, 0.325, 0.004847, 0.325, 0.004847, 0.325, 0.004847, 0.325, 0.004847, 0.325, 0.004847, 0.325, 0.004847, 0.325, 0.004847, 0.325, 0.004847, 0.325, 0.004847, 0.325, 0.004847, 0.325, 0.004847, 0.325, 0.004847, 0.325, 0.004847, 0.325, 0.004847, 0.325, 0.004847, 0.325, 0.004847, 0.325, 0.004847, 0.325, 0.004847, 0.325, 0.004847, 0.325, 0.004847, 0.325, 0.004847, 0.325, 0.004847, 0.325, 0.004847, 0.325, 0.004847, 0.325, 0.004847, 0.325, 0.004847, 0.325, 0.004847, 0.325, 0.004847, 0.325, 0.004847, 0.325, 0.004847, 0.325, 0.004847, 0.325, 0.004197, 0.3549, 0.004197, 0.3549, 0.004197, 0.3549, 0.004197, 0.3549, 0.004197, 0.3549, 0.004197, 0.3549, 0.004197, 0.3549, 0.004197, 0.3549, 0.004197, 0.3549, 0.004197, 0.3549, 0.004197, 0.3549, 0.004197, 0.3549, 0.004197, 0.3549, 0.004197, 0.3549, 0.004197, 0.3549, 0.004197, 0.3549, 0.004197, 0.3549, 0.004197, 0.3549, 0.004197, 0.3549, 0.004197, 0.3549, 0.004197, 0.3549, 0.004197, 0.3549, 0.004197, 0.3549, 0.004197, 0.3549, 0.004197, 0.3549, 0.004197, 0.3549, 0.004197, 0.3549, 0.004197, 0.3549, 0.004197, 0.3549, 0.004197, 0.3549, 0.004197, 0.3549, 0.004197, 0.3549, 0.004197, 0.3549, 0.004197, 0.3549, 0.004197, 0.3549, 0.004197, 0.3549, 0.004197, 0.3549, 0.004197, 0.3549, 0.004197, 0.3549, 0.004197, 0.3549, 0.004197, 0.3549, 0.004197, 0.3549, 0.004197, 0.3549, 0.004197, 0.3549, 0.004197, 0.3549, 0.004197, 0.3549, 0.004197, 0.3549, 0.004197, 0.3549, 0.004197, 0.3549, 0.004197, 0.3549, 0.004197, 0.3549, 0.004197, 0.3549, 0.004197, 0.3549, 0.004197, 0.3549, 0.004197, 0.3549, 0.004197, 0.3549, 0.004197, 0.3549, 0.004197, 0.3549, 0.004197, 0.3549, 0.004197, 0.3549, 0.004197, 0.3549, 0.004197, 0.3549, 0.004197, 0.3549, 0.004197, 0.3549, 0.005499, 0.249, 0.005499, 0.249, 0.005499, 0.249, 0.005499, 0.249, 0.005499, 0.249, 0.005499, 0.249, 0.005499, 0.249, 0.005499, 0.249, 0.005499, 0.249, 0.005499, 0.249, 0.005499, 0.249, 0.005499, 0.249, 0.005499, 0.249, 0.005499, 0.249, 0.005499, 0.249, 0.005499, 0.249, 0.005499, 0.249, 0.005499, 0.249, 0.004197, 0.3549, 0.004197, 0.3549, 0.004197, 0.3549, 0.004197, 0.3549, 0.004197, 0.3549, 0.004197, 0.3549, 0.004197, 0.3549, 0.004197, 0.3549, 0.004197, 0.3549, 0.004197, 0.3549, 0.004197, 0.3549, 0.004197, 0.3549, 0.09001, 0.2782, 0.09001, 0.2782, 0.09001, 0.2782, 0.09001, 0.2782, 0.09001, 0.2782, 0.09001, 0.2782, 0.09001, 0.2782, 0.09001, 0.2782, 0.09001, 0.2782, 0.09001, 0.2782, 0.09001, 0.2782, 0.09001, 0.2782, 0.09001, 0.2782, 0.09001, 0.2782, 0.09001, 0.2782, 0.09001, 0.2782, 0.09001, 0.2782, 0.09001, 0.2782, 0.09001, 0.2782, 0.09001, 0.2782, 0.09001, 0.2782, 0.09001, 0.2782, 0.09001, 0.2782, 0.09001, 0.2782, 0.09001, 0.2782, 0.09001, 0.2782, 0.09001, 0.2782, 0.09001, 0.2782, 0.09001, 0.2782, 0.09001, 0.2782, 0.09001, 0.2782, 0.09001, 0.2782, 0.09001, 0.2782, 0.09001, 0.2782, 0.09001, 0.2782, 0.09001, 0.2782, 0.09001, 0.2782, 0.09001, 0.2782, 0.09001, 0.2782, 0.09001, 0.2782, 0.09001, 0.2782, 0.09001, 0.2782, 0.09001, 0.2782, 0.09001, 0.2782, 0.09001, 0.2782, 0.09001, 0.2782, 0.09001, 0.2782, 0.09001, 0.2782, 0.09001, 0.2782, 0.09001, 0.2782, 0.09001, 0.2782, 0.09001, 0.2782, 0.09001, 0.2782, 0.09001, 0.2782, 0.09001, 0.2782, 0.09001, 0.2782, 0.09001, 0.2782, 0.09001, 0.2782, 0.09001, 0.2782, 0.09001, 0.2782, 0.09001, 0.2782, 0.09001, 0.2782, 0.09001, 0.2782, 0.09001, 0.2782, 0.004847, 0.325, 0.004847, 0.325, 0.004847, 0.325, 0.004847, 0.325, 0.004847, 0.325, 0.004847, 0.325, 0.004847, 0.325, 0.004847, 0.325, 0.004847, 0.325, 0.004847, 0.325, 0.004847, 0.325, 0.004847, 0.325, 0.004847, 0.325, 0.004847, 0.325, 0.004847, 0.325, 0.004847, 0.325, 0.004847, 0.325, 0.004847, 0.325, 0.004847, 0.325, 0.004847, 0.325, 0.004847, 0.325, 0.004847, 0.325, 0.004847, 0.325, 0.004847, 0.325, 0.004847, 0.325, 0.004847, 0.325, 0.004847, 0.325, 0.004847, 0.325, 0.004847, 0.325, 0.004847, 0.325, 0.004847, 0.325, 0.004847, 0.325, 0.09001, 0.2782, 0.09001, 0.2782, 0.09001, 0.2782, 0.09001, 0.2782, 0.09001, 0.2782, 0.09001, 0.2782, 0.09001, 0.2782, 0.09001, 0.2782, 0.09001, 0.2782, 0.09001, 0.2782, 0.09001, 0.2782, 0.09001, 0.2782, 0.09001, 0.2782, 0.09001, 0.2782, 0.09001, 0.2782, 0.09001, 0.2782, 0.09001, 0.2782, 0.09001, 0.2782, 0.09001, 0.2782, 0.09001, 0.2782, 0.09001, 0.2782, 0.09001, 0.2782, 0.09001, 0.2782, 0.09001, 0.2782, 0.09001, 0.2782, 0.09001, 0.2782, 0.09001, 0.2782, 0.09001, 0.2782, 0.09001, 0.2782, 0.09001, 0.2782, 0.09001, 0.2782, 0.09001, 0.2782, 0.09001, 0.2782, 0.09001, 0.2782, 0.09001, 0.2782, 0.09001, 0.2782, 0.09001, 0.2782, 0.09001, 0.2782, 0.09001, 0.2782, 0.09001, 0.2782, 0.09001, 0.2782, 0.09001, 0.2782, 0.09001, 0.2782, 0.09001, 0.2782, 0.09001, 0.2782, 0.09001, 0.2782, 0.09001, 0.2782, 0.09001, 0.2782, 0.09001, 0.2782, 0.09001, 0.2782, 0.09001, 0.2782, 0.09001, 0.2782, 0.09001, 0.2782, 0.09001, 0.2782, 0.09001, 0.2782, 0.09001, 0.2782, 0.09001, 0.2782, 0.09001, 0.2782, 0.09001, 0.2782, 0.09001, 0.2782, 0.09001, 0.2782, 0.09001, 0.2782, 0.09001, 0.2782, 0.09001, 0.2782, 0.09001, 0.2782, 0.09001, 0.2782, 0.09001, 0.2782, 0.09001, 0.2782, 0.09001, 0.2782, 0.09001, 0.2782, 0.09001, 0.2782, 0.09001, 0.2782, 0.09001, 0.2782, 0.09001, 0.2782, 0.09001, 0.2782, 0.09001, 0.2782, 0.09001, 0.2782, 0.09001, 0.2782, 0.09001, 0.2782, 0.09001, 0.2782, 0.09001, 0.2782, 0.09001, 0.2782, 0.09001, 0.2782, 0.09001, 0.2782, 0.09001, 0.2782, 0.09001, 0.2782, 0.09001, 0.2782, 0.09001, 0.2782, 0.09001, 0.2782, 0.09001, 0.2782, 0.09001, 0.2782, 0.09001, 0.2782, 0.09001, 0.2782, 0.09001, 0.2782, 0.09001, 0.2782, 0.09001, 0.2782, 0.09001, 0.2782, 0.09001, 0.2782, 0.09001, 0.2782, 0.09001, 0.2782, 0.09001, 0.2782, 0.09001, 0.2782, 0.09001, 0.2782, 0.09001, 0.2782, 0.09001, 0.2782, 0.09001, 0.2782, 0.09001, 0.2782, 0.09001, 0.2782, 0.09001, 0.2782, 0.09001, 0.2782, 0.09001, 0.2782, 0.09001, 0.2782, 0.09001, 0.2782, 0.09001, 0.2782, 0.09001, 0.2782, 0.09001, 0.2782, 0.09001, 0.2782, 0.09001, 0.2782, 0.09001, 0.2782, 0.09001, 0.2782, 0.09001, 0.2782, 0.09001, 0.2782, 0.09001, 0.2782, 0.09001, 0.2782, 0.09001, 0.2782, 0.09001, 0.2782, 0.09001, 0.2782, 0.09001, 0.2782, 0.09001, 0.2782, 0.09001, 0.2782, 0.09001, 0.2782, 0.09001, 0.2782, 0.09001, 0.2782, 0.09001, 0.2782, 0.09001, 0.2782, 0.09001, 0.2782, 0.09001, 0.2782, 0.09001, 0.2782, 0.09001, 0.2782, 0.09001, 0.2782, 0.09001, 0.2782, 0.09001, 0.2782, 0.09001, 0.2782, 0.09001, 0.2782, 0.09001, 0.2782, 0.09001, 0.2782, 0.09001, 0.2782, 0.09001, 0.2782, 0.09001, 0.2782, 0.09001, 0.2782, 0.09001, 0.2782, 0.09001, 0.2782, 0.09001, 0.2782, 0.09001, 0.2782, 0.09001, 0.2782, 0.09001, 0.2782, 0.09001, 0.2782, 0.09001, 0.2782, 0.09001, 0.2782, 0.09001, 0.2782, 0.09001, 0.2782, 0.09001, 0.2782, 0.09001, 0.2782, 0.09001, 0.2782, 0.09001, 0.2782, 0.09001, 0.2782, 0.09001, 0.2782, 0.09001, 0.2782, 0.09001, 0.2782, 0.09001, 0.2782, 0.09001, 0.2782, 0.09001, 0.2782, 0.09001, 0.2782, 0.09001, 0.2782, 0.09001, 0.2782, 0.09001, 0.2782, 0.09001, 0.2782, 0.09001, 0.2782, 0.09001, 0.2782, 0.09001, 0.2782, 0.09001, 0.2782, 0.09001, 0.2782, 0.09001, 0.2782, 0.09001, 0.2782, 0.09001, 0.2782, 0.09001, 0.2782, 0.09001, 0.2782, 0.09001, 0.2782, 0.09001, 0.2782, 0.09001, 0.2782, 0.09001, 0.2782, 0.09001, 0.2782, 0.09001, 0.2782, 0.09001, 0.2782, 0.09001, 0.2782, 0.09001, 0.2782, 0.09001, 0.2782, 0.09001, 0.2782, 0.09001, 0.2782, 0.09001, 0.2782, 0.09001, 0.2782, 0.09001, 0.2782, 0.09001, 0.2782, 0.09001, 0.2782, 0.09001, 0.2782, 0.09001, 0.2782, 0.09001, 0.2782, 0.09001, 0.2782, 0.09001, 0.2782, 0.09001, 0.2782, 0.09001, 0.2782, 0.09001, 0.2782, 0.09001, 0.2782, 0.09001, 0.2782, 0.09001, 0.2782, 0.09001, 0.2782, 0.09001, 0.2782, 0.09001, 0.2782, 0.09001, 0.2782, 0.09001, 0.2782, 0.09001, 0.2782, 0.09001, 0.2782, 0.09001, 0.2782, 0.09001, 0.2782, 0.09001, 0.2782, 0.09001, 0.2782, 0.09001, 0.2782, 0.09001, 0.2782, 0.09001, 0.2782, 0.09001, 0.2782, 0.09001, 0.2782, 0.09001, 0.2782, 0.09001, 0.2782, 0.09001, 0.2782, 0.09001, 0.2782, 0.09001, 0.2782, 0.09001, 0.2782, 0.09001, 0.2782, 0.09001, 0.2782, 0.09001, 0.2782, 0.09001, 0.2782, 0.09001, 0.2782, 0.09001, 0.2782, 0.09001, 0.2782, 0.09001, 0.2782, 0.09001, 0.2782, 0.09001, 0.2782, 0.09001, 0.2782, 0.09001, 0.2782, 0.09001, 0.2782, 0.09001, 0.2782, 0.09001, 0.2782, 0.09001, 0.2782, 0.09001, 0.2782, 0.09001, 0.2782, 0.09001, 0.2782, 0.09001, 0.2782, 0.09001, 0.2782, 0.09001, 0.2782, 0.09001, 0.2782, 0.09001, 0.2782, 0.09001, 0.2782, 0.09001, 0.2782, 0.09001, 0.2782, 0.09001, 0.2782, 0.09001, 0.2782, 0.09001, 0.2782, 0.09001, 0.2782, 0.09001, 0.2782, 0.09001, 0.2782, 0.09001, 0.2782, 0.09001, 0.2782, 0.09001, 0.2782, 0.09001, 0.2782, 0.09001, 0.2782, 0.09001, 0.2782, 0.09001, 0.2782, 0.09001, 0.2782, 0.09001, 0.2782, 0.09001, 0.2782, 0.09001, 0.2782, 0.09001, 0.2782, 0.09001, 0.2782, 0.09001, 0.2782, 0.09001, 0.2782, 0.09001, 0.2782, 0.09001, 0.2782, 0.09001, 0.2782, 0.004847, 0.325, 0.004847, 0.325, 0.004847, 0.325, 0.004847, 0.325, 0.004847, 0.325, 0.004847, 0.325, 0.004847, 0.325, 0.004847, 0.325, 0.004847, 0.325, 0.004847, 0.325, 0.004847, 0.325, 0.004847, 0.325, 0.004847, 0.325, 0.004847, 0.325, 0.004847, 0.325, 0.004847, 0.325, 0.004847, 0.325, 0.004847, 0.325, 0.004847, 0.325, 0.004847, 0.325, 0.004847, 0.325, 0.004847, 0.325, 0.004847, 0.325, 0.004847, 0.325, 0.004847, 0.325, 0.004847, 0.325, 0.004847, 0.325, 0.004847, 0.325, 0.004847, 0.325, 0.004847, 0.325, 0.004847, 0.325, 0.004847, 0.325, 0.004197, 0.3549, 0.004197, 0.3549, 0.004197, 0.3549, 0.004197, 0.3549, 0.004197, 0.3549, 0.004197, 0.3549, 0.004197, 0.3549, 0.004197, 0.3549, 0.004197, 0.3549, 0.004197, 0.3549, 0.004197, 0.3549, 0.004197, 0.3549, 0.004197, 0.3549, 0.004197, 0.3549, 0.004197, 0.3549, 0.004197, 0.3549, 0.004197, 0.3549, 0.004197, 0.3549, 0.004197, 0.3549, 0.004197, 0.3549, 0.004197, 0.3549, 0.004197, 0.3549, 0.004197, 0.3549, 0.004197, 0.3549, 0.004197, 0.3549, 0.004197, 0.3549, 0.004197, 0.3549, 0.004197, 0.3549, 0.004197, 0.3549, 0.004197, 0.3549, 0.004197, 0.3549, 0.004197, 0.3549, 0.004197, 0.3549, 0.004197, 0.3549, 0.004197, 0.3549, 0.004197, 0.3549, 0.004197, 0.3549, 0.004197, 0.3549, 0.004197, 0.3549, 0.004197, 0.3549, 0.004197, 0.3549, 0.004197, 0.3549, 0.004197, 0.3549, 0.004197, 0.3549, 0.004197, 0.3549, 0.004197, 0.3549, 0.004197, 0.3549, 0.004197, 0.3549, 0.004197, 0.3549, 0.004197, 0.3549, 0.004197, 0.3549, 0.004197, 0.3549, 0.004197, 0.3549, 0.004197, 0.3549, 0.004197, 0.3549, 0.004197, 0.3549, 0.004197, 0.3549, 0.004197, 0.3549, 0.004197, 0.3549, 0.004197, 0.3549, 0.004197, 0.3549, 0.004197, 0.3549, 0.004197, 0.3549, 0.004197, 0.3549, 0.004197, 0.3549, 0.004197, 0.3549, 0.004197, 0.3549, 0.004197, 0.3549, 0.004197, 0.3549, 0.004197, 0.3549, 0.004197, 0.3549, 0.004197, 0.3549, 0.004197, 0.3549, 0.004197, 0.3549, 0.004197, 0.3549, 0.004197, 0.3549])
me_mesh.materials.append(None)
me_mesh.materials.append(mat_lambert2)
me_mesh.use_remesh_fix_poles = True
me_mesh.use_remesh_preserve_attributes = False
me_mesh.use_mirror_vertex_groups = False
me_mesh.update()
me_mesh.normals_split_custom_set([tuple(v) for v in zip(*[iter([-0.6393, 0.769, 0.0, -0.6393, 0.769, 0.0, -0.6393, 0.769, 0.0, -0.6393, 0.769, 0.0, -0.6393, 0.769, 1.116e-06, -0.6393, 0.769, 6.828e-07, -0.6393, 0.769, 1.764e-06, -0.6393, 0.769, -1.082e-06, -0.6393, 0.769, 6.828e-07, -0.6393, 0.769, 0.0, -0.6393, 0.769, 0.0, -0.6393, 0.769, 1.764e-06, -0.6393, 0.769, 5.579e-06, -0.6393, 0.769, -6.385e-06, -0.6393, 0.769, -1.254e-06, -0.6393, 0.769, 3.593e-06, -0.6393, 0.769, -1.254e-06, -0.6393, 0.769, 1.116e-06, -0.6393, 0.769, -1.082e-06, -0.6393, 0.769, 3.593e-06, -0.6393, 0.769, -1.254e-06, -0.6393, 0.769, -6.385e-06, -0.6393, 0.769, -2.316e-06, -0.6393, 0.769, 0.0, -0.6393, 0.769, -2.316e-06, -0.6393, 0.769, -5.073e-06, -0.6393, 0.769, -2.316e-06, -0.6393, 0.769, -6.385e-06, -0.6393, 0.769, -5.073e-06, 0.6393, -0.769, 0.0, 0.6393, -0.769, 0.0, 0.6393, -0.769, 0.0, 0.6393, -0.769, 0.0, 0.6393, -0.769, -2.067e-07, 0.6393, -0.769, 2.003e-07, 0.6393, -0.769, -3.266e-07, 0.6393, -0.769, -1.264e-07, 0.6393, -0.769, -1.264e-07, 0.6393, -0.769, -3.266e-07, 0.6393, -0.769, 0.0, 0.6393, -0.769, 0.0, 0.6393, -0.769, 1.375e-06, 0.6393, -0.769, 1.155e-06, 0.6393, -0.769, 4.927e-07, 0.6393, -0.769, 8.07e-07, 0.6393, -0.769, 4.927e-07, 0.6393, -0.769, 1.155e-06, 0.6393, -0.769, 2.003e-07, 0.6393, -0.769, -2.067e-07, 0.6393, -0.769, 4.927e-07, 0.6393, -0.769, 0.0, 0.6393, -0.769, 8.07e-07, 0.6393, -0.769, 0.0, 0.6393, -0.769, -1.242e-06, 0.6393, -0.769, -1.853e-06, 0.6393, -0.769, -1.853e-06, 0.6393, -0.769, -1.242e-06, 0.6393, -0.769, -4.38e-06, 0.4992, 0.415, 0.7606, 0.4992, 0.415, 0.7606, 0.4992, 0.415, 0.7606, 0.4992, 0.415, 0.7606, 0.769, 0.6393, 0.0, 0.769, 0.6393, 0.0, 0.769, 0.6393, 0.0, 0.769, 0.6393, 0.0, 0.7656, 0.6365, -0.09351, 0.769, 0.6393, -1.854e-05, 0.769, 0.6393, -1.847e-05, 0.7656, 0.6365, -0.09351, 0.769, 0.6393, 0.0, 0.7656, 0.6365, -0.09351, 0.7656, 0.6365, -0.09351, 0.769, 0.6393, 0.0, 0.4486, 0.3729, -0.8122, 0.4486, 0.3729, -0.8122, 0.4486, 0.3729, -0.8122, 0.4486, 0.3729, -0.8122, 0.7663, 0.6371, 0.08248, 0.769, 0.6393, 0.0, 0.769, 0.6393, 0.0, 0.7664, 0.6371, 0.08248, 0.769, 0.6393, -1.854e-05, 0.7663, 0.6371, 0.08248, 0.7664, 0.6371, 0.08248, 0.769, 0.6393, -1.847e-05, -0.4992, -0.415, -0.7606, -0.4992, -0.415, -0.7606, -0.4992, -0.415, -0.7606, -0.4992, -0.415, -0.7606, 0.769, 0.6393, 0.0, 0.769, 0.6393, 0.0, 0.769, 0.6393, 0.0, 0.769, 0.6393, 0.0, 0.6657, 0.5534, 0.5006, 0.6657, 0.5534, 0.5006, 0.6657, 0.5534, 0.5006, 0.6657, 0.5534, 0.5006, -1.0, -8.464e-09, 0.0, -1.0, -3.678e-09, 0.0, -1.0, 2.4e-09, 0.0, -1.0, 2.4e-09, 0.0, -1.0, -3.678e-09, 0.0, -1.0, 8.213e-09, 0.0, -1.0, 8.213e-09, 0.0, -1.0, -3.678e-09, 0.0, -1.0, 2.13e-08, 0.0, -1.0, -1.198e-08, 0.0, -1.0, -2.563e-08, 0.0, -1.0, -3.678e-09, 0.0, -1.0, -2.563e-08, 0.0, -1.0, 2.13e-08, 0.0, -1.0, -3.678e-09, 0.0, -1.0, 6.411e-09, 0.0, -1.0, 1.99e-08, 0.0, -1.0, 6.411e-09, 0.0, -1.0, 1.867e-08, 0.0, -1.0, 1.99e-08, 0.0, -1.0, -1.198e-08, 0.0, -1.0, -3.678e-09, 0.0, -1.0, 6.411e-09, 0.0, -1.0, 6.986e-08, 0.0, -1.0, 9.053e-09, 0.0, -1.0, 5.356e-08, 0.0, -1.0, -3.206e-09, 0.0, -1.0, -1.254e-08, 0.0, -1.0, -7.826e-09, 0.0, -1.0, 5.356e-08, 0.0, -1.0, 9.053e-09, 0.0, -1.0, -1.468e-08, 0.0, -1.0, 9.053e-09, 0.0, -1.0, -1.51e-08, 0.0, -1.0, -1.468e-08, 0.0, -1.0, -1.51e-08, 0.0, -1.0, 0.0, 0.0, -1.0, -1.468e-08, 0.0, -1.0, -7.826e-09, 0.0, -1.0, 6.411e-09, 0.0, -1.0, 1.867e-08, 0.0, -1.0, -3.206e-09, 0.0, 1.0, 4.232e-09, 0.0, 1.0, 3.382e-09, 0.0, 1.0, 2.234e-09, 0.0, 1.0, 3.382e-09, 0.0, 1.0, 2.053e-09, 0.0, 1.0, 2.234e-09, 0.0, 1.0, 2.053e-09, 0.0, 1.0, -5.325e-09, 0.0, 1.0, 2.234e-09, 0.0, 1.0, 2.995e-09, 0.0, 1.0, 2.234e-09, 0.0, 1.0, 6.407e-09, 0.0, 1.0, 6.407e-09, 0.0, 1.0, 2.234e-09, 0.0, 1.0, -5.325e-09, 0.0, 1.0, -1.603e-09, 0.0, 1.0, -4.667e-09, 0.0, 1.0, -1.603e-09, 0.0, 1.0, -4.976e-09, 0.0, 1.0, -4.976e-09, 0.0, 1.0, -1.603e-09, 0.0, 1.0, 2.234e-09, 0.0, 1.0, 2.995e-09, 0.0, 1.0, -1.746e-08, 0.0, 1.0, -1.117e-08, 0.0, 1.0, 1.787e-09, 0.0, 1.0, 1.603e-09, 0.0, 1.0, 1.787e-09, 0.0, 1.0, 1.163e-08, 0.0, 1.0, -1.117e-08, 0.0, 1.0, 7.485e-09, 0.0, 1.0, 1.787e-09, 0.0, 1.0, 1.787e-09, 0.0, 1.0, 7.485e-09, 0.0, 1.0, 1.163e-08, 0.0, 1.0, 1.163e-08, 0.0, 1.0, 7.485e-09, 0.0, 1.0, 3.252e-08, 0.0, 1.0, 1.787e-09, 0.0, 1.0, 1.603e-09, 0.0, 1.0, -4.667e-09, 0.0, 1.0, -1.603e-09, 0.0, 0.0, -0.6945, 0.7194, 0.0, -0.6945, 0.7194, 0.0, -0.6945, 0.7194, 0.0, -0.6945, 0.7194, 0.0, -0.9957, -0.09304, 0.0, -0.9957, -0.09304, 0.0, -0.9957, -0.09304, 0.0, -0.9957, -0.09304, 0.0, -0.4954, -0.8687, 0.0, -0.4954, -0.8687, 0.0, -0.4954, -0.8687, 0.0, -0.4954, -0.8687, 0.0, -0.9977, 0.06708, 0.0, -0.9957, -0.09305, 0.0, -0.9957, -0.09305, -1.436e-09, -0.9977, 0.06708, 0.0, -0.8799, 0.4752, 0.0, -0.8799, 0.4752, 0.0, -0.8799, 0.4752, 0.0, -0.8799, 0.4752, 0.0, -1.0, 0.0, 7.04e-06, -0.9969, 0.07884, 0.0, -0.9969, 0.07884, 0.0, -1.0, 0.0, 7.04e-06, -0.9969, 0.07884, 0.0, -0.9977, 0.06708, -1.436e-09, -0.9977, 0.06708, 0.0, -0.9969, 0.07884, 0.0, -1.0, 0.0, 0.0, -1.0, 0.0, 0.0, -1.0, 0.0, 0.0, -1.0, 0.0, 0.0, 0.6493, -0.7606, 0.0, 0.6493, -0.7606, 0.0, 0.6493, -0.7606, 0.0, 0.6493, -0.7606, 0.0, 0.9429, -0.3331, 0.0, 0.9429, -0.3331, 0.0, 0.9429, -0.3331, 0.0, 0.9429, -0.3331, 0.0, 0.7695, -0.6386, 0.0, 0.7695, -0.6386, 0.0, 0.7695, -0.6386, 0.0, 0.7695, -0.6386, 0.0, -0.9691, -0.2466, 0.0, -0.9691, -0.2466, 0.0, -0.9691, -0.2466, 0.0, -0.9691, -0.2466, 0.0, -1.0, 0.0, 0.0, -1.0, 0.0, 0.0, -1.0, 0.0, 0.0, -1.0, 0.0, 0.7224, 0.6914, 0.0, 0.7223, 0.6916, -1.88e-05, 0.7224, 0.6915, -0.0001066, 0.7224, 0.6915, -0.0001066, 0.7223, 0.6916, -1.88e-05, 0.7224, 0.6915, -0.0006851, 0.7224, 0.6915, -0.0006851, 0.7223, 0.6916, -1.88e-05, 0.7221, 0.6918, -0.0006147, 0.7222, 0.6916, 0.0001387, 0.7224, 0.6915, -0.0001872, 0.7223, 0.6916, -1.88e-05, 0.7224, 0.6915, -0.0001872, 0.7221, 0.6918, -0.0006147, 0.7223, 0.6916, -1.88e-05, 0.7224, 0.6914, 0.0, 0.7224, 0.6915, 5.255e-05, 0.7222, 0.6916, 0.0001879, 0.7224, 0.6914, 0.0, 0.7224, 0.6915, 5.255e-05, 0.7222, 0.6916, 0.0001387, 0.7223, 0.6916, -1.88e-05, 0.7222, 0.6916, 0.0001879, 0.7239, 0.6899, 0.0, 0.7226, 0.6913, -0.0002163, 0.7239, 0.6899, -3.546e-08, 0.7224, 0.6914, 0.0, 0.7223, 0.6916, -0.0002458, 0.7224, 0.6914, 0.0, 0.7239, 0.6899, -3.546e-08, 0.7226, 0.6913, -0.0002163, 0.7224, 0.6915, -0.001575, 0.7226, 0.6913, -0.0002163, 0.7221, 0.6918, -0.0004678, 0.7224, 0.6915, -0.001575, 0.7221, 0.6918, -0.0004678, 0.7205, 0.6935, -0.001257, 0.7224, 0.6915, -0.001575, 0.7224, 0.6914, 0.0, 0.7224, 0.6914, 0.0, 0.7224, 0.6914, 0.0, 0.7224, 0.6914, 0.0, -0.7224, -0.6914, 0.0, -0.7224, -0.6915, 0.0001065, -0.7223, -0.6916, 1.877e-05, -0.7224, -0.6915, 0.0001065, -0.7224, -0.6915, 0.001031, -0.7223, -0.6916, 1.877e-05, -0.7224, -0.6915, 0.001031, -0.722, -0.6919, 0.0002423, -0.7223, -0.6916, 1.877e-05, -0.7222, -0.6916, -0.0001369, -0.7223, -0.6916, 1.877e-05, -0.7224, -0.6914, 0.0002766, -0.7224, -0.6914, 0.0002766, -0.7223, -0.6916, 1.877e-05, -0.722, -0.6919, 0.0002423, -0.7224, -0.6914, 0.0, -0.7224, -0.6914, 0.0, -0.7222, -0.6916, -0.0001876, -0.7224, -0.6915, -5.246e-05, -0.7224, -0.6915, -5.246e-05, -0.7222, -0.6916, -0.0001876, -0.7223, -0.6916, 1.877e-05, -0.7222, -0.6916, -0.0001369, -0.7239, -0.6899, 0.0, -0.7239, -0.6899, -2.128e-07, -0.7226, -0.6913, 0.0003787, -0.7224, -0.6914, 0.0, -0.7226, -0.6913, 0.0003787, -0.7221, -0.6918, 0.0005322, -0.7239, -0.6899, -2.128e-07, -0.7225, -0.6914, 0.001529, -0.7226, -0.6913, 0.0003787, -0.7226, -0.6913, 0.0003787, -0.7225, -0.6914, 0.001529, -0.7221, -0.6918, 0.0005322, -0.7221, -0.6918, 0.0005322, -0.7225, -0.6914, 0.001529, -0.7205, -0.6935, 0.001256, -0.7226, -0.6913, 0.0003787, -0.7224, -0.6914, 0.0, -0.7224, -0.6914, 0.0, -0.7224, -0.6914, 0.0, -0.4772, 0.5007, 0.7222, -0.4772, 0.5007, 0.7222, -0.4772, 0.5007, 0.7222, -0.4772, 0.5007, 0.7222, -0.687, 0.7207, -0.09306, -0.687, 0.7207, -0.09306, -0.687, 0.7207, -0.09306, -0.687, 0.7207, -0.09306, -0.3418, 0.3586, -0.8687, -0.3418, 0.3586, -0.8687, -0.3418, 0.3586, -0.8687, -0.3418, 0.3586, -0.8687, -0.6884, 0.7222, 0.06707, -0.6869, 0.7207, -0.09307, -0.6869, 0.7207, -0.09307, -0.6884, 0.7222, 0.06707, -0.6071, 0.6369, 0.4752, -0.6071, 0.6369, 0.4752, -0.6071, 0.6369, 0.4752, -0.6071, 0.6369, 0.4752, -0.6899, 0.7239, 0.0, -0.6878, 0.7216, 0.07884, -0.6878, 0.7216, 0.07884, -0.6899, 0.7239, 0.0, -0.6878, 0.7216, 0.07884, -0.6884, 0.7222, 0.06707, -0.6884, 0.7222, 0.06707, -0.6878, 0.7216, 0.07884, -0.6899, 0.7239, 0.0, -0.6899, 0.7239, 0.0, -0.6899, 0.7239, 0.0, -0.6899, 0.7239, 0.0, 0.448, -0.47, -0.7606, 0.448, -0.47, -0.7606, 0.448, -0.47, -0.7606, 0.448, -0.47, -0.7606, 0.6506, -0.6825, -0.3331, 0.6506, -0.6825, -0.3331, 0.6506, -0.6825, -0.3331, 0.6506, -0.6825, -0.3331, 0.5254, -0.5513, -0.6481, 0.5254, -0.5513, -0.6481, 0.5254, -0.5513, -0.6481, 0.5254, -0.5513, -0.6481, -0.6686, 0.7015, -0.2466, -0.6686, 0.7015, -0.2466, -0.6686, 0.7015, -0.2466, -0.6686, 0.7015, -0.2466, -0.6899, 0.7239, 0.0, -0.6899, 0.7239, 0.0, -0.6899, 0.7239, 0.0, -0.6899, 0.7239, 0.0, 0.7066, 0.7066, -0.03879, 0.7066, 0.7066, -0.03879, 0.7071, 0.7071, 0.0, 0.7071, 0.7071, 0.0, 9.292e-08, 0.0, -1.0, 9.292e-08, 0.0, -1.0, 0.7675, 0.0, -0.641, -0.7071, -0.7071, 0.0, -0.7071, -0.7071, 0.0, -0.7066, -0.7066, -0.03879, -0.7066, -0.7066, -0.03879, 0.7066, -0.7066, -0.03879, 0.7071, -0.7071, 0.0, 0.7071, -0.7071, 0.0, 0.7066, -0.7066, -0.03879, -0.7071, 0.7071, 0.0, -0.7066, 0.7066, -0.03879, -0.7066, 0.7066, -0.03879, -0.7071, 0.7071, 0.0, -0.7071, 0.7071, 0.002608, -0.7071, 0.7071, 0.0, -0.7071, 0.7071, 0.0, -0.7071, 0.7071, 0.002608, 0.7071, 0.7071, 0.0, 0.7071, 0.7071, 0.0, 0.7071, 0.7071, 0.002608, 0.7071, 0.7071, 0.002608, 0.7071, -0.7071, 0.0, 0.7071, -0.7071, 0.002608, 0.7071, -0.7071, 0.002608, 0.7071, -0.7071, 0.0, -0.7071, -0.7071, 0.002608, -0.7071, -0.7071, 0.002608, -0.7071, -0.7071, 0.0, -0.7071, -0.7071, 0.0, -0.7071, 0.7071, 0.008327, -0.7071, 0.7071, 0.002608, -0.7071, 0.7071, 0.002608, -0.7071, 0.7071, 0.008327, 0.7071, 0.7071, 0.002608, 0.7071, 0.7071, 0.002608, 0.7071, 0.7071, 0.008327, 0.7071, 0.7071, 0.008327, 0.7071, -0.7071, 0.002608, 0.7071, -0.7071, 0.008327, 0.7071, -0.7071, 0.008327, 0.7071, -0.7071, 0.002608, -0.7071, -0.7071, 0.008327, -0.7071, -0.7071, 0.008327, -0.7071, -0.7071, 0.002608, -0.7071, -0.7071, 0.002608, -0.7066, 0.7066, -0.03879, -0.7071, 0.7071, -0.008354, -0.7071, 0.7071, -0.008354, -0.7066, 0.7066, -0.03879, 0.7071, 0.7071, -0.008354, 0.7071, 0.7071, -0.008354, 0.7066, 0.7066, -0.03879, 0.7066, 0.7066, -0.03879, 0.7071, -0.7071, -0.008354, 0.7066, -0.7066, -0.03879, 0.7066, -0.7066, -0.03879, 0.7071, -0.7071, -0.008354, -0.7066, -0.7066, -0.03879, -0.7066, -0.7066, -0.03879, -0.7071, -0.7071, -0.008354, -0.7071, -0.7071, -0.008354, -0.7071, 0.7071, -0.008354, -0.7071, 0.7071, 0.008327, -0.7071, 0.7071, 0.008327, -0.7071, 0.7071, -0.008354, 0.7071, 0.7071, 0.008327, 0.7071, 0.7071, 0.008327, 0.7071, 0.7071, -0.008354, 0.7071, 0.7071, -0.008354, 0.7071, -0.7071, 0.008327, 0.7071, -0.7071, -0.008354, 0.7071, -0.7071, -0.008354, 0.7071, -0.7071, 0.008327, -0.7071, -0.7071, -0.008354, -0.7071, -0.7071, -0.008354, -0.7071, -0.7071, 0.008327, -0.7071, -0.7071, 0.008327, 9.292e-08, 0.0, -1.0, -0.7675, 0.0, -0.641, 9.292e-08, 0.0, -1.0, -0.913, 0.3779, 0.154, -0.913, 0.3779, 0.154, -0.913, 0.3779, 0.154, -0.913, 0.3779, 0.154, -0.9132, -0.3811, 0.144, -0.9132, -0.3811, 0.144, -0.9132, -0.3811, 0.144, -0.9132, -0.3811, 0.144, -0.3772, -0.9153, 0.1414, -0.3772, -0.9153, 0.1414, -0.3772, -0.9153, 0.1414, -0.3772, -0.9153, 0.1414, 0.3772, -0.9153, 0.1414, 0.3772, -0.9153, 0.1414, 0.3772, -0.9153, 0.1414, 0.3772, -0.9153, 0.1414, 0.9132, -0.3811, 0.144, 0.9132, -0.3811, 0.144, 0.9132, -0.3811, 0.144, 0.9132, -0.3811, 0.144, 0.913, 0.3779, 0.154, 0.913, 0.3779, 0.154, 0.913, 0.3779, 0.154, 0.913, 0.3779, 0.154, 0.3769, 0.9113, 0.1656, 0.3769, 0.9113, 0.1656, 0.3769, 0.9113, 0.1656, 0.3769, 0.9113, 0.1656, -0.3769, 0.9113, 0.1656, -0.3769, 0.9113, 0.1656, -0.3769, 0.9113, 0.1656, -0.3769, 0.9113, 0.1656, -0.9322, 0.3276, 0.1539, -0.9322, 0.3276, 0.1539, -0.9322, 0.3276, 0.1539, -0.9322, 0.3276, 0.1539, -0.929, -0.3424, 0.1406, -0.929, -0.3424, 0.1406, -0.929, -0.3424, 0.1406, -0.929, -0.3424, 0.1406, -0.2619, -0.9625, 0.07043, -0.2619, -0.9625, 0.07043, -0.2619, -0.9625, 0.07043, -0.2619, -0.9625, 0.07043, 0.3463, -0.9254, 0.1539, 0.3463, -0.9254, 0.1539, 0.3463, -0.9254, 0.1539, 0.3463, -0.9254, 0.1539, 0.9391, -0.3131, 0.1419, 0.9391, -0.3131, 0.1419, 0.9391, -0.3131, 0.1419, 0.9391, -0.3131, 0.1419, 0.8991, 0.3982, 0.1818, 0.8991, 0.3982, 0.1818, 0.8991, 0.3982, 0.1818, 0.8991, 0.3982, 0.1818, 0.3497, 0.9019, 0.2535, 0.3497, 0.9019, 0.2535, 0.3497, 0.9019, 0.2535, 0.3497, 0.9019, 0.2535, -0.4279, 0.885, 0.1834, -0.4279, 0.885, 0.1834, -0.4279, 0.885, 0.1834, -0.4279, 0.885, 0.1834, -0.9491, 0.271, 0.1607, -0.9491, 0.271, 0.1607, -0.9491, 0.271, 0.1607, -0.9491, 0.271, 0.1607, -0.8997, -0.3753, 0.223, -0.8997, -0.3753, 0.223, -0.8997, -0.3753, 0.223, -0.8997, -0.3753, 0.223, -0.1761, -0.9513, 0.2529, -0.1761, -0.9513, 0.2529, -0.1761, -0.9513, 0.2529, -0.1761, -0.9513, 0.2529, -0.441, 0.8745, 0.2017, -0.441, 0.8745, 0.2017, -0.441, 0.8745, 0.2017, -0.441, 0.8745, 0.2017, -0.913, 0.345, 0.2176, -0.913, 0.345, 0.2176, -0.913, 0.345, 0.2176, -0.913, 0.345, 0.2176, -0.8708, -0.4626, 0.1665, -0.8708, -0.4626, 0.1665, -0.8708, -0.4626, 0.1665, -0.8708, -0.4626, 0.1665, -0.2282, -0.9374, 0.2632, -0.2282, -0.9374, 0.2632, -0.2282, -0.9374, 0.2632, -0.2282, -0.9374, 0.2632, -0.2837, 0.9493, 0.1356, -0.2837, 0.9493, 0.1356, -0.2837, 0.9493, 0.1356, -0.2837, 0.9493, 0.1356, -0.8875, 0.4145, 0.2014, -0.8875, 0.4145, 0.2014, -0.8875, 0.4145, 0.2014, -0.8875, 0.4145, 0.2014, -0.874, -0.4417, 0.2024, -0.874, -0.4417, 0.2024, -0.874, -0.4417, 0.2024, -0.874, -0.4417, 0.2024, -0.2256, -0.9587, 0.1732, -0.2256, -0.9587, 0.1732, -0.2256, -0.9587, 0.1732, -0.2256, -0.9587, 0.1732, -0.1694, 0.9561, 0.2392, -0.1694, 0.9561, 0.2392, -0.1694, 0.9561, 0.2392, -0.1694, 0.9561, 0.2392, -0.8527, 0.4792, 0.2078, -0.8527, 0.4792, 0.2078, -0.8527, 0.4792, 0.2078, -0.8527, 0.4792, 0.2078, -0.8497, -0.4776, 0.2234, -0.8497, -0.4776, 0.2234, -0.8497, -0.4776, 0.2234, -0.8497, -0.4776, 0.2234, -0.2854, -0.9347, 0.212, -0.2854, -0.9347, 0.212, -0.2854, -0.9347, 0.212, -0.2854, -0.9347, 0.212, -0.2872, 0.9406, 0.1811, -0.2872, 0.9406, 0.1811, -0.2872, 0.9406, 0.1811, -0.2872, 0.9406, 0.1811, 0.0, 0.02428, -0.9997, 0.0, 0.02428, -0.9997, 0.0, 0.02428, -0.9997, 0.0, 0.02428, -0.9997, 0.0, 0.02428, -0.9997, 0.0, 0.02428, -0.9997, 0.0, 0.02428, -0.9997, 0.0, 0.02428, -0.9997, -3.687e-07, 0.02428, -0.9997, 0.0, 0.02428, -0.9997, -7.374e-07, 0.02428, -0.9997, -3.687e-07, 0.02428, -0.9997, -7.374e-07, 0.02428, -0.9997, -1.843e-06, 0.02428, -0.9997, -3.687e-07, 0.02428, -0.9997, -1.843e-06, 0.02428, -0.9997, 0.0, 0.02428, -0.9997, -3.687e-07, 0.02428, -0.9997, -0.754, 0.4653, 0.4636, -0.754, 0.4653, 0.4636, -0.754, 0.4653, 0.4636, -0.7411, -0.4574, 0.4914, -0.7411, -0.4574, 0.4914, -0.7411, -0.4574, 0.4914, -0.2443, -0.8782, 0.4111, -0.2443, -0.8782, 0.4111, -0.2443, -0.8782, 0.4111, -0.2509, 0.9019, 0.3516, -0.2509, 0.9019, 0.3516, -0.2509, 0.9019, 0.3516, -0.1893, 0.439, 0.8783, -0.1893, 0.439, 0.8783, -0.1893, 0.439, 0.8783, -0.1893, 0.439, 0.8783, 0.1893, 0.439, 0.8783, 0.1893, 0.439, 0.8783, 0.1893, 0.439, 0.8783, 0.1893, 0.439, 0.8783, 0.4585, 0.172, 0.8719, 0.4585, 0.172, 0.8719, 0.4585, 0.172, 0.8719, 0.4585, 0.172, 0.8719, 0.4604, -0.2086, 0.8628, 0.4604, -0.2086, 0.8628, 0.4604, -0.2086, 0.8628, 0.4604, -0.2086, 0.8628, 0.1913, -0.4796, 0.8564, 0.1913, -0.4796, 0.8564, 0.1913, -0.4796, 0.8564, 0.1913, -0.4796, 0.8564, -0.1913, -0.4796, 0.8564, -0.1913, -0.4796, 0.8564, -0.1913, -0.4796, 0.8564, -0.1913, -0.4796, 0.8564, -0.4605, -0.2086, 0.8628, -0.4605, -0.2086, 0.8628, -0.4605, -0.2086, 0.8628, -0.4605, -0.2086, 0.8628, -0.4585, 0.172, 0.8719, -0.4585, 0.172, 0.8719, -0.4585, 0.172, 0.8719, -0.4585, 0.172, 0.8719, -0.3101, 0.7607, -0.5702, -0.3101, 0.7607, -0.5702, -0.3101, 0.7607, -0.5702, -0.3101, 0.7607, -0.5702, 0.3101, 0.7607, -0.5702, 0.3101, 0.7607, -0.5702, 0.3101, 0.7607, -0.5702, 0.3101, 0.7607, -0.5702, 0.7516, 0.3235, -0.5749, 0.7516, 0.3235, -0.5749, 0.7516, 0.3235, -0.5749, 0.7516, 0.3235, -0.5749, 0.7558, -0.3009, -0.5816, 0.7558, -0.3009, -0.5816, 0.7558, -0.3009, -0.5816, 0.7558, -0.3009, -0.5816, 0.3142, -0.7465, -0.5864, 0.3142, -0.7465, -0.5864, 0.3142, -0.7465, -0.5864, 0.3142, -0.7465, -0.5864, -0.3143, -0.7465, -0.5865, -0.3143, -0.7465, -0.5865, -0.3143, -0.7465, -0.5865, -0.3143, -0.7465, -0.5865, -0.7557, -0.3009, -0.5817, -0.7557, -0.3009, -0.5817, -0.7557, -0.3009, -0.5817, -0.7557, -0.3009, -0.5817, -0.7515, 0.3234, -0.575, -0.7515, 0.3234, -0.575, -0.7515, 0.3234, -0.575, -0.7515, 0.3234, -0.575, -0.3807, 0.9164, 0.1237, -0.3807, 0.9164, 0.1237, -0.3807, 0.9164, 0.1237, -0.3807, 0.9164, 0.1237, 0.3806, 0.9164, 0.1237, 0.3806, 0.9164, 0.1237, 0.3806, 0.9164, 0.1237, 0.3806, 0.9164, 0.1237, 0.9178, 0.3775, 0.1227, 0.9178, 0.3775, 0.1227, 0.9178, 0.3775, 0.1227, 0.9178, 0.3775, 0.1227, 0.9161, -0.3823, 0.1213, 0.9161, -0.3823, 0.1213, 0.9161, -0.3823, 0.1213, 0.9161, -0.3823, 0.1213, 0.3788, -0.9176, 0.1203, 0.3788, -0.9176, 0.1203, 0.3788, -0.9176, 0.1203, 0.3788, -0.9176, 0.1203, -0.3789, -0.9176, 0.1203, -0.3789, -0.9176, 0.1203, -0.3789, -0.9176, 0.1203, -0.3789, -0.9176, 0.1203, -0.9161, -0.3822, 0.1213, -0.9161, -0.3822, 0.1213, -0.9161, -0.3822, 0.1213, -0.9161, -0.3822, 0.1213, -0.9179, 0.3775, 0.1227, -0.9179, 0.3775, 0.1227, -0.9179, 0.3775, 0.1227, -0.9179, 0.3775, 0.1227, -0.3826, 0.9239, -8.185e-06, -0.3826, 0.9239, -3.302e-06, -0.3826, 0.9239, -8.418e-06, -0.3826, 0.9239, -8.418e-06, -0.3826, 0.9239, -3.302e-06, -0.3826, 0.9239, -1.001e-06, -0.3826, 0.9239, -3.302e-06, -0.3826, 0.9239, 3.342e-06, -0.3826, 0.9239, -1.001e-06, -0.3826, 0.9239, -1.001e-06, -0.3826, 0.9239, 3.342e-06, -0.3826, 0.9239, 1.189e-05, -0.3826, 0.9239, 3.342e-06, -0.3826, 0.9239, 8.34e-06, -0.3826, 0.9239, 1.189e-05, -0.3826, 0.9239, 1.189e-05, -0.3826, 0.9239, 8.34e-06, -0.3826, 0.9239, -1.005e-06, -0.3826, 0.9239, 8.34e-06, -0.3826, 0.9239, -8.185e-06, -0.3826, 0.9239, -1.005e-06, -0.3826, 0.9239, -1.005e-06, -0.3826, 0.9239, -8.185e-06, -0.3826, 0.9239, -8.418e-06, 0.3826, 0.9239, -2.163e-05, 0.3826, 0.9239, -6.913e-06, 0.3826, 0.9239, -3.59e-05, 0.3826, 0.9239, -3.59e-05, 0.3826, 0.9239, -6.913e-06, 0.3826, 0.9239, 1.461e-06, 0.3826, 0.9239, -6.913e-06, 0.3826, 0.9239, -1.466e-06, 0.3826, 0.9239, 1.461e-06, 0.3826, 0.9239, 1.461e-06, 0.3826, 0.9239, -1.466e-06, 0.3826, 0.9239, 5.2e-06, 0.3826, 0.9239, -1.466e-06, 0.3826, 0.9239, 1.246e-05, 0.3826, 0.9239, 5.2e-06, 0.3826, 0.9239, 5.2e-06, 0.3826, 0.9239, 1.246e-05, 0.3826, 0.9239, 9.05e-07, 0.3826, 0.9239, 1.246e-05, 0.3826, 0.9239, -2.163e-05, 0.3826, 0.9239, 9.05e-07, 0.3826, 0.9239, 9.05e-07, 0.3826, 0.9239, -2.163e-05, 0.3826, 0.9239, -3.59e-05, 0.9238, 0.3828, 1.038e-05, 0.9238, 0.3828, -1.025e-05, 0.9238, 0.3828, 1.595e-05, 0.9238, 0.3828, 1.595e-05, 0.9238, 0.3828, -1.025e-05, 0.9238, 0.3828, -3.973e-06, 0.9238, 0.3828, -1.025e-05, 0.9238, 0.3828, 2.278e-05, 0.9238, 0.3828, -3.973e-06, 0.9238, 0.3828, -3.973e-06, 0.9238, 0.3828, 2.278e-05, 0.9238, 0.3828, 3.596e-05, 0.9238, 0.3828, 2.278e-05, 0.9239, 0.3828, 2.96e-06, 0.9238, 0.3828, 3.596e-05, 0.9238, 0.3828, 3.596e-05, 0.9239, 0.3828, 2.96e-06, 0.9238, 0.3828, -3.87e-06, 0.9239, 0.3828, 2.96e-06, 0.9238, 0.3828, 1.038e-05, 0.9238, 0.3828, -3.87e-06, 0.9238, 0.3828, -3.87e-06, 0.9238, 0.3828, 1.038e-05, 0.9238, 0.3828, 1.595e-05, 0.9238, -0.3828, 1.388e-05, 0.9238, -0.3828, 1.239e-05, 0.9238, -0.3828, -1.106e-08, 0.9238, -0.3828, -1.106e-08, 0.9238, -0.3828, 1.239e-05, 0.9238, -0.3828, 4.272e-06, 0.9238, -0.3828, 1.239e-05, 0.9238, -0.3828, -2.694e-05, 0.9238, -0.3828, 4.272e-06, 0.9238, -0.3828, 4.272e-06, 0.9238, -0.3828, -2.694e-05, 0.9238, -0.3828, -5.945e-05, 0.9238, -0.3828, -2.694e-05, 0.9239, -0.3827, -2.921e-05, 0.9238, -0.3828, -5.945e-05, 0.9238, -0.3828, -5.945e-05, 0.9239, -0.3827, -2.921e-05, 0.9239, -0.3827, 4.354e-06, 0.9239, -0.3827, -2.921e-05, 0.9238, -0.3828, 1.388e-05, 0.9239, -0.3827, 4.354e-06, 0.9239, -0.3827, 4.354e-06, 0.9238, -0.3828, 1.388e-05, 0.9238, -0.3828, -1.106e-08, 0.3826, -0.9239, -8.975e-07, 0.3826, -0.9239, 2.837e-06, 0.3826, -0.9239, 1.398e-05, 0.3826, -0.9239, 1.398e-05, 0.3826, -0.9239, 2.837e-06, 0.3826, -0.9239, -2.975e-07, 0.3826, -0.9239, 2.837e-06, 0.3826, -0.9239, 1.72e-06, 0.3826, -0.9239, -2.975e-07, 0.3826, -0.9239, -2.975e-07, 0.3826, -0.9239, 1.72e-06, 0.3826, -0.9239, -3.533e-07, 0.3826, -0.9239, 1.72e-06, 0.3826, -0.9239, 5.345e-06, 0.3826, -0.9239, -3.533e-07, 0.3826, -0.9239, -3.533e-07, 0.3826, -0.9239, 5.345e-06, 0.3826, -0.9239, -9.828e-08, 0.3826, -0.9239, 5.345e-06, 0.3826, -0.9239, -8.975e-07, 0.3826, -0.9239, -9.828e-08, 0.3826, -0.9239, -9.828e-08, 0.3826, -0.9239, -8.975e-07, 0.3826, -0.9239, 1.398e-05, -0.3826, -0.9239, -1.447e-05, -0.3826, -0.9239, -9.355e-06, -0.3826, -0.9239, -3.952e-05, -0.3826, -0.9239, -3.952e-05, -0.3826, -0.9239, -9.355e-06, -0.3826, -0.9239, 1.082e-06, -0.3826, -0.9239, -9.355e-06, -0.3826, -0.9239, 9.537e-06, -0.3826, -0.9239, 1.082e-06, -0.3826, -0.9239, 1.082e-06, -0.3826, -0.9239, 9.537e-06, -0.3826, -0.9239, 3.794e-05, -0.3826, -0.9239, 9.537e-06, -0.3826, -0.9239, 1.567e-05, -0.3826, -0.9239, 3.794e-05, -0.3826, -0.9239, 3.794e-05, -0.3826, -0.9239, 1.567e-05, -0.3826, -0.9239, 8.08e-07, -0.3826, -0.9239, 1.567e-05, -0.3826, -0.9239, -1.447e-05, -0.3826, -0.9239, 8.08e-07, -0.3826, -0.9239, 8.08e-07, -0.3826, -0.9239, -1.447e-05, -0.3826, -0.9239, -3.952e-05, -0.9239, -0.3827, -3.263e-06, -0.9238, -0.3828, -2.232e-05, -0.9239, -0.3828, -3.38e-05, -0.9239, -0.3828, -3.38e-05, -0.9238, -0.3828, -2.232e-05, -0.9238, -0.3828, -1.314e-06, -0.9238, -0.3828, -2.232e-05, -0.9238, -0.3828, 2.902e-05, -0.9238, -0.3828, -1.314e-06, -0.9238, -0.3828, -1.314e-06, -0.9238, -0.3828, 2.902e-05, -0.9238, -0.3828, 5.709e-05, -0.9238, -0.3828, 2.902e-05, -0.9239, -0.3827, 1.157e-05, -0.9238, -0.3828, 5.709e-05, -0.9238, -0.3828, 5.709e-05, -0.9239, -0.3827, 1.157e-05, -0.9239, -0.3828, -1.476e-06, -0.9239, -0.3827, 1.157e-05, -0.9239, -0.3827, -3.263e-06, -0.9239, -0.3828, -1.476e-06, -0.9239, -0.3828, -1.476e-06, -0.9239, -0.3827, -3.263e-06, -0.9239, -0.3828, -3.38e-05, -0.9238, 0.3828, -1.525e-05, -0.9239, 0.3827, 2.599e-06, -0.9238, 0.3828, -3.385e-05, -0.9238, 0.3828, -3.385e-05, -0.9239, 0.3827, 2.599e-06, -0.9238, 0.3828, 2.988e-06, -0.9239, 0.3827, 2.599e-06, -0.9238, 0.3828, -1.563e-05, -0.9238, 0.3828, 2.988e-06, -0.9238, 0.3828, 2.988e-06, -0.9238, 0.3828, -1.563e-05, -0.9239, 0.3828, -1.289e-05, -0.9238, 0.3828, -1.563e-05, -0.9239, 0.3828, 2.187e-06, -0.9239, 0.3828, -1.289e-05, -0.9239, 0.3828, -1.289e-05, -0.9239, 0.3828, 2.187e-06, -0.9238, 0.3828, 2.724e-06, -0.9239, 0.3828, 2.187e-06, -0.9238, 0.3828, -1.525e-05, -0.9238, 0.3828, 2.724e-06, -0.9238, 0.3828, 2.724e-06, -0.9238, 0.3828, -1.525e-05, -0.9238, 0.3828, -3.385e-05, 0.2189, 0.8533, 0.4732, 0.2189, 0.8533, 0.4732, 0.2189, 0.8533, 0.4732, 0.2302, 0.8369, -0.4965, 0.2302, 0.8369, -0.4965, 0.2302, 0.8369, -0.4965, -0.7581, 0.4488, -0.4732, -0.7581, 0.4488, -0.4732, -0.7581, 0.4488, -0.4732, -0.7545, 0.4292, 0.4965, -0.7545, 0.4292, 0.4965, -0.7545, 0.4292, 0.4965, 0.7656, 0.445, 0.4646, 0.7656, 0.445, 0.4646, 0.7656, 0.445, 0.4646, 0.7545, 0.4292, -0.4965, 0.7545, 0.4292, -0.4965, 0.7545, 0.4292, -0.4965, -0.2268, 0.856, -0.4646, -0.2268, 0.856, -0.4646, -0.2268, 0.856, -0.4646, -0.2302, 0.837, 0.4965, -0.2302, 0.837, 0.4965, -0.2302, 0.837, 0.4965, 0.8578, -0.2323, 0.4584, 0.8578, -0.2323, 0.4584, 0.8578, -0.2323, 0.4584, 0.8369, -0.2302, -0.4966, 0.8369, -0.2302, -0.4966, 0.8369, -0.2302, -0.4966, 0.4422, 0.7709, -0.4584, 0.4422, 0.7709, -0.4584, 0.4422, 0.7709, -0.4584, 0.429, 0.7546, 0.4965, 0.429, 0.7546, 0.4965, 0.429, 0.7546, 0.4965, 0.4422, -0.7709, 0.4584, 0.4422, -0.7709, 0.4584, 0.4422, -0.7709, 0.4584, 0.4289, -0.7546, -0.4965, 0.4289, -0.7546, -0.4965, 0.4289, -0.7546, -0.4965, 0.8578, 0.2323, -0.4585, 0.8578, 0.2323, -0.4585, 0.8578, 0.2323, -0.4585, 0.8369, 0.2302, 0.4966, 0.8369, 0.2302, 0.4966, 0.8369, 0.2302, 0.4966, -0.2268, -0.856, 0.4645, -0.2268, -0.856, 0.4645, -0.2268, -0.856, 0.4645, -0.2302, -0.837, -0.4964, -0.2302, -0.837, -0.4964, -0.2302, -0.837, -0.4964, 0.7656, -0.445, -0.4646, 0.7656, -0.445, -0.4646, 0.7656, -0.445, -0.4646, 0.7546, -0.4291, 0.4965, 0.7546, -0.4291, 0.4965, 0.7546, -0.4291, 0.4965, -0.7581, -0.4488, 0.4732, -0.7581, -0.4488, 0.4732, -0.7581, -0.4488, 0.4732, -0.7545, -0.4292, -0.4965, -0.7545, -0.4292, -0.4965, -0.7545, -0.4292, -0.4965, 0.2188, -0.8533, -0.4732, 0.2188, -0.8533, -0.4732, 0.2188, -0.8533, -0.4732, 0.2302, -0.8369, 0.4965, 0.2302, -0.8369, 0.4965, 0.2302, -0.8369, 0.4965, -0.8515, 0.213, 0.4792, -0.8515, 0.213, 0.4792, -0.8515, 0.213, 0.4792, -0.837, 0.2301, -0.4965, -0.837, 0.2301, -0.4965, -0.837, 0.2301, -0.4965, -0.4514, -0.7527, -0.4793, -0.4514, -0.7527, -0.4793, -0.4514, -0.7527, -0.4793, -0.429, -0.7546, 0.4965, -0.429, -0.7546, 0.4965, -0.429, -0.7546, 0.4965, -0.4513, 0.7527, 0.4793, -0.4513, 0.7527, 0.4793, -0.4513, 0.7527, 0.4793, -0.429, 0.7546, -0.4965, -0.429, 0.7546, -0.4965, -0.429, 0.7546, -0.4965, -0.8515, -0.213, -0.4792, -0.8515, -0.213, -0.4792, -0.8515, -0.213, -0.4792, -0.837, -0.2301, 0.4965, -0.837, -0.2301, 0.4965, -0.837, -0.2301, 0.4965, -0.1323, 0.3421, -0.9303, -0.1323, 0.3421, -0.9303, -0.1323, 0.3421, -0.9303, -0.1323, 0.3421, -0.9303, 0.1323, 0.3421, -0.9303, 0.1323, 0.3421, -0.9303, 0.1323, 0.3421, -0.9303, 0.1323, 0.3421, -0.9303, 0.3208, 0.1556, -0.9343, 0.3208, 0.1556, -0.9343, 0.3208, 0.1556, -0.9343, 0.3208, 0.1556, -0.9343, 0.3227, -0.1109, -0.94, 0.3227, -0.1109, -0.94, 0.3227, -0.1109, -0.94, 0.3227, -0.1109, -0.94, 0.1342, -0.3013, -0.944, 0.1342, -0.3013, -0.944, 0.1342, -0.3013, -0.944, 0.1342, -0.3013, -0.944, -0.1342, -0.3012, -0.9441, -0.1342, -0.3012, -0.9441, -0.1342, -0.3012, -0.9441, -0.1342, -0.3012, -0.9441, -0.3227, -0.1108, -0.94, -0.3227, -0.1108, -0.94, -0.3227, -0.1108, -0.94, -0.3227, -0.1108, -0.94, -0.3207, 0.1556, -0.9343, -0.3207, 0.1556, -0.9343, -0.3207, 0.1556, -0.9343, -0.3207, 0.1556, -0.9343, 0.3261, -0.9211, 0.2129, 0.3261, -0.9211, 0.2129, 0.3261, -0.9211, 0.2129, 0.3261, -0.9211, 0.2129, 0.9329, -0.3041, 0.193, 0.9329, -0.3041, 0.193, 0.9329, -0.3041, 0.193, 0.9329, -0.3041, 0.193, 0.8939, 0.4167, 0.1656, 0.8939, 0.4167, 0.1656, 0.8939, 0.4167, 0.1656, 0.8939, 0.4167, 0.1656, 0.3447, 0.9284, 0.1386, 0.3447, 0.9284, 0.1386, 0.3447, 0.9284, 0.1386, 0.3447, 0.9284, 0.1386, 0.3802, -0.9065, 0.1837, 0.3802, -0.9065, 0.1837, 0.3802, -0.9065, 0.1837, 0.3802, -0.9065, 0.1837, 0.8898, -0.4139, 0.1924, 0.8898, -0.4139, 0.1924, 0.8898, -0.4139, 0.1924, 0.8898, -0.4139, 0.1924, 0.8896, 0.4138, 0.1933, 0.8896, 0.4138, 0.1933, 0.8896, 0.4138, 0.1933, 0.8896, 0.4138, 0.1933, 0.3384, 0.9176, 0.2087, 0.3384, 0.9176, 0.2087, 0.3384, 0.9176, 0.2087, 0.3384, 0.9176, 0.2087, 0.3666, -0.9005, 0.2339, 0.3666, -0.9005, 0.2339, 0.3666, -0.9005, 0.2339, 0.3666, -0.9005, 0.2339, 0.8955, -0.3855, 0.2223, 0.8955, -0.3855, 0.2223, 0.8955, -0.3855, 0.2223, 0.8955, -0.3855, 0.2223, 0.8512, 0.4971, 0.1682, 0.8512, 0.4971, 0.1682, 0.8512, 0.4971, 0.1682, 0.8512, 0.4971, 0.1682, 0.3159, 0.9303, 0.1865, 0.3159, 0.9303, 0.1865, 0.3159, 0.9303, 0.1865, 0.3159, 0.9303, 0.1865, 0.2854, -0.9347, 0.212, 0.2854, -0.9347, 0.212, 0.2854, -0.9347, 0.212, 0.2854, -0.9347, 0.212, 0.9015, -0.383, 0.2017, 0.9015, -0.383, 0.2017, 0.9015, -0.383, 0.2017, 0.9015, -0.383, 0.2017, 0.7769, 0.5872, 0.2272, 0.7769, 0.5872, 0.2272, 0.7769, 0.5872, 0.2272, 0.7769, 0.5872, 0.2272, 0.2871, 0.9406, 0.1811, 0.2871, 0.9406, 0.1811, 0.2871, 0.9406, 0.1811, 0.2871, 0.9406, 0.1811, 0.2442, -0.8783, 0.4111, 0.2442, -0.8783, 0.4111, 0.2442, -0.8783, 0.4111, 0.7413, -0.457, 0.4915, 0.7413, -0.457, 0.4915, 0.7413, -0.457, 0.4915, 0.7542, 0.4649, 0.4637, 0.7542, 0.4649, 0.4637, 0.7542, 0.4649, 0.4637, 0.2507, 0.902, 0.3516, 0.2507, 0.902, 0.3516, 0.2507, 0.902, 0.3516])] * 3)])

# ---- objects
ob_sm_arrow_poison = bpy.data.objects.new('SM_Arrow_Poison', me_mesh)

# ---- transforms, parenting, visibility, modifiers, constraints
ob_sm_arrow_poison.location = (0.0, 0.0, 0.0)
ob_sm_arrow_poison.rotation_euler = (1.571, -0.0, 0.0)
ob_sm_arrow_poison.color = (0.8, 0.8, 0.8, 1.0)
ob_sm_arrow_poison.lineart.crease_threshold = 0.0

# ---- collection membership
col_collection.objects.link(ob_sm_arrow_poison)

# ---- scene / render settings (as saved in the file)
scene.frame_start = 1; scene.frame_end = 250; scene.frame_set(1)
scene.render.engine = 'BLENDER_EEVEE_NEXT'
scene.cycles.use_denoising = False
scene.cycles.samples = 128
scene.cycles.sampling_pattern = 'TABULATED_SOBOL'
scene.cycles.use_adaptive_sampling = False
scene.cycles.use_light_tree = False
scene.view_settings.view_transform = 'Filmic'
bpy.context.view_layer.update()

# ---- added for rendering (the .blend has no active camera and no usable light): camera, sun
cam_auto = bpy.data.cameras.new('AutoCamera')
cam_auto.lens = 50.0
cam_auto.sensor_width = 36.0
cam_auto.clip_end = 1000.0
ob_auto_camera = bpy.data.objects.new('AutoCamera', cam_auto)
scene.collection.objects.link(ob_auto_camera)
ob_auto_camera.location = (0.879018, -1.06346, 0.700496)
ob_auto_camera.rotation_euler = (1.09748, -7.21219e-08, 0.694738)
scene.camera = ob_auto_camera
light_auto_sun = bpy.data.lights.new('AutoSun', 'SUN')
light_auto_sun.energy = 3.0
light_auto_sun.angle = 0.0523599
ob_auto_sun = bpy.data.objects.new('AutoSun', light_auto_sun)
scene.collection.objects.link(ob_auto_sun)
ob_auto_sun.rotation_euler = (0.872665, 0.174533, 0.523599)
bpy.context.view_layer.update()
